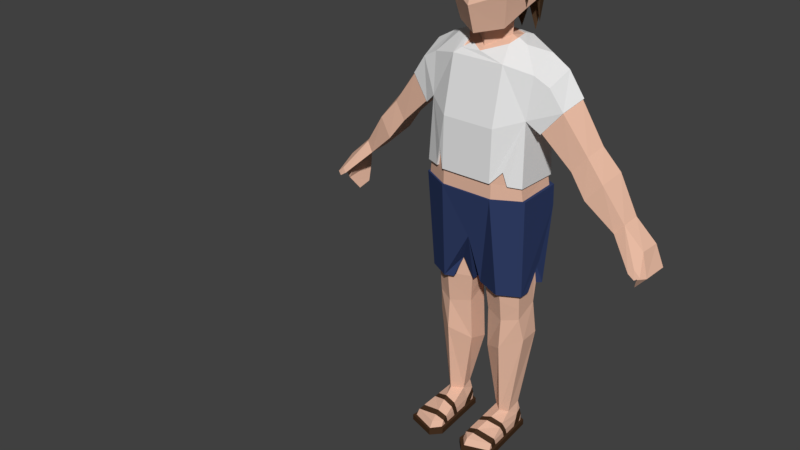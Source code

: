 # Source: Ben.blend  (saved by Blender 2.79.0; exported with 4.5.12 LTS)
import bpy
from mathutils import Matrix  # noqa: F401  (used for matrix-valued properties, if any)

bpy.ops.wm.read_factory_settings(use_empty=True)
scene = bpy.context.scene
scene.name = 'Scene'

# ---- collections
col_collection_1 = bpy.data.collections.new('Collection 1'); scene.collection.children.link(col_collection_1)

# ---- materials (node trees are filled in below, after node groups)
mat_hair = bpy.data.materials.new('Hair')
mat_hair.alpha_threshold = 0.0
mat_hair.use_transparent_shadow = False
mat_hair.diffuse_color = (0.08038, 0.0456, 0.02417, 1.0)
mat_hair.roughness = 0.5
mat_hair.line_color = (0.0, 0.0, 0.0, 1.0)
mat_shirt = bpy.data.materials.new('Shirt')
mat_shirt.alpha_threshold = 0.0
mat_shirt.use_transparent_shadow = False
mat_shirt.roughness = 0.5
mat_skin = bpy.data.materials.new('Skin')
mat_skin.alpha_threshold = 0.0
mat_skin.use_transparent_shadow = False
mat_skin.diffuse_color = (0.8, 0.4906, 0.3606, 1.0)
mat_skin.roughness = 0.5
mat_shorts = bpy.data.materials.new('Shorts')
mat_shorts.alpha_threshold = 0.0
mat_shorts.use_transparent_shadow = False
mat_shorts.diffuse_color = (0.03303, 0.05223, 0.1429, 1.0)
mat_shorts.roughness = 0.5
mat_shoes = bpy.data.materials.new('Shoes')
mat_shoes.alpha_threshold = 0.0
mat_shoes.use_transparent_shadow = False
mat_shoes.diffuse_color = (0.0617, 0.03076, 0.01542, 1.0)
mat_shoes.roughness = 0.5

# ---- material node trees

# ---- world
world_world = bpy.data.worlds.new('World'); scene.world = world_world
world_world.color = (0.05088, 0.05088, 0.05088)
world_world.use_sun_shadow = False
world_world.sun_shadow_jitter_overblur = 0.0
world_world.cycles.sampling_method = 'MANUAL'

# ---- meshes
me_cube = bpy.data.meshes.new('Cube')
me_cube.from_pydata([(1.364, 10.36, -0.7727), (1.364, 10.02, -0.02933), (1.359, 7.314, -1.021), (1.288, 9.096, -0.9818), (1.359, 7.349, 0.1887), (1.303, 8.98, 0.1156), (0.6796, 10.61, -0.982), (0.6796, 10.19, 0.2082), (0.6796, 7.413, 0.5457), (0.6796, 8.753, 0.5198), (0.6796, 8.959, -1.489), (0.6796, 7.242, -1.315), (0.6796, 7.248, -1.247), (0.6796, 7.407, 0.4768), (1.306, 7.347, 0.1472), (1.306, 7.315, -0.9758), (0.6833, 7.062, -1.272), (0.6833, 7.001, 0.477), (1.351, 7.013, 0.1264), (1.351, 7.052, -0.9832), (0.6852, 7.066, -1.403), (0.6852, 6.999, 0.5242), (1.42, 7.013, 0.138), (1.42, 7.055, -1.084), (0.7881, 4.389, -1.212), (0.7881, 4.353, 0.2278), (0.1061, 4.35, -0.06857), (0.1061, 4.391, -0.8935), (1.337, 4.36, -0.06081), (1.337, 4.383, -0.9742), (0.7792, 4.385, -1.068), (0.7792, 4.356, 0.0817), (0.1968, 4.354, -0.153), (0.1968, 4.387, -0.8118), (1.218, 4.362, -0.1488), (1.218, 4.38, -0.8784), (0.7904, 0.9339, -0.8068), (0.7911, 0.7079, -0.1646), (0.5378, 0.6754, -0.4046), (0.5317, 0.8054, -0.6762), (0.9578, 0.6216, -0.3555), (1.006, 0.7887, -0.7103), (0.2696, 3.585, -0.2325), (0.25, 2.431, -0.293), (0.794, 2.706, 0.01081), (0.794, 3.505, -0.03143), (1.202, 3.589, -0.2236), (1.284, 2.948, -0.3543), (1.273, 2.965, -0.9093), (1.202, 3.855, -0.8316), (0.9205, 2.733, -1.123), (0.828, 3.924, -0.9899), (0.2298, 2.268, -0.8442), (0.2696, 3.838, -0.7763), (1.209, 3.904, -0.1931), (0.794, 4.097, 0.04732), (0.2496, 3.797, -0.2106), (0.7097, 6.431, -1.436), (1.403, 6.497, -1.14), (0.383, 6.446, -1.453), (2.258, 9.512, -0.7185), (2.1, 9.293, -0.1376), (1.659, 8.779, -0.882), (1.615, 8.698, -0.02439), (2.239, 9.488, -0.7029), (2.09, 9.282, -0.1562), (1.676, 8.798, -0.8568), (1.634, 8.722, -0.04962), (3.823, 7.109, -0.7111), (3.758, 7.02, -0.3057), (3.578, 6.809, -0.8251), (3.56, 6.776, -0.2266), (1.748, 9.809, -0.08348), (1.827, 10.09, -0.7456), (2.745, 8.389, -0.2298), (3.195, 7.862, -0.1919), (3.313, 8.025, -0.7574), (2.854, 8.539, -0.6956), (2.866, 7.477, -0.9165), (2.441, 8.034, -0.8267), (2.833, 7.416, -0.08169), (2.411, 7.978, -0.139), (4.126, 6.437, -0.8727), (4.352, 6.596, -0.7439), (4.105, 6.414, -0.1972), (4.288, 6.544, -0.2864), (4.224, 6.026, -0.9514), (4.56, 6.045, -0.7892), (4.266, 5.894, -0.1351), (4.461, 5.945, -0.238), (0.5639, 0.31, 0.9138), (4.124, 5.629, -0.7384), (0.7904, 0.3258, -0.9259), (4.124, 5.549, -0.3659), (4.342, 6.031, 0.1403), (4.452, 6.108, 0.08681), (4.178, 6.139, 0.1315), (4.293, 6.251, 0.08102), (0.3719, 0.2987, 0.6847), (0.4885, 0.3368, -0.7843), (1.172, 0.2996, 0.6958), (1.055, 0.3344, -0.8146), (0.5557, 0.1543, 1.016), (0.7911, 0.1543, -0.8958), (0.3561, 0.1543, 0.778), (0.4773, 0.1543, -0.7487), (1.187, 0.1543, 0.7895), (1.066, 0.1543, -0.7802), (0.5151, 0.1543, 1.097), (0.7947, 0.1543, -0.9765), (0.2782, 0.1543, 0.8386), (0.4221, 0.1543, -0.817), (1.265, 0.1543, 0.8511), (1.121, 0.1543, -0.8511), (0.5151, 0.0, 1.097), (0.7947, 0.0, -0.9765), (0.2782, -7.451e-09, 0.8386), (0.4163, -8.196e-08, -0.817), (1.265, -7.451e-09, 0.8511), (1.121, 7.451e-09, -0.8511), (0.6069, 0.3853, 0.7097), (0.3692, 0.1543, 0.6132), (1.177, 0.1543, 0.6602), (0.3839, 0.3027, 0.5326), (1.138, 0.3511, 0.5278), (0.3932, 0.3473, 0.5443), (1.158, 0.3038, 0.5146), (0.3787, 0.1543, 0.4929), (0.6377, 0.4394, 0.5632), (1.163, 0.1543, 0.4744), (0.4097, 0.3111, 0.2082), (0.7066, 0.56, 0.2364), (1.127, 0.313, 0.1156), (1.132, 0.1543, 0.07248), (0.4393, 0.4518, 0.2421), (0.4046, 0.1543, 0.1669), (1.064, 0.4625, 0.164), (0.4213, 0.3149, 0.06154), (1.037, 0.5031, 0.03143), (0.7354, 0.6104, 0.09963), (0.4601, 0.4989, 0.1058), (1.121, 0.1543, -0.07303), (0.4163, 0.1543, 0.01916), (1.116, 0.3163, -0.02898), (0.7904, 0.6078, -0.8707), (1.092, 0.1543, -0.4466), (1.032, 0.5337, -0.7701), (1.076, 0.328, -0.538), (1.041, 0.4503, -0.6433), (1.072, 0.1543, -0.7048), (0.7904, 0.4312, -0.9052), (0.4682, 0.1543, -0.6341), (0.4692, 0.3305, -0.495), (0.5066, 0.5232, -0.7487), (0.4452, 0.1543, -0.3449), (0.4773, 0.4653, -0.6512), (0.5053, 10.7, -0.4101), (0.9062, 10.55, -0.3869), (-1.364, 10.36, -0.7727), (-1.364, 10.02, -0.02933), (4.331e-08, 10.65, -1.048), (-1.359, 7.314, -1.021), (-1.288, 9.096, -0.9818), (-1.359, 7.349, 0.1887), (-1.303, 8.98, 0.1156), (4.331e-08, 7.219, -1.408), (4.331e-08, 9.179, -1.444), (-0.6796, 10.61, -0.982), (-0.6796, 10.19, 0.2082), (-0.6796, 7.413, 0.5457), (-0.6796, 8.753, 0.5198), (-0.6796, 8.959, -1.489), (-0.6796, 7.242, -1.315), (-0.6796, 7.248, -1.247), (-0.6796, 7.407, 0.4768), (4.331e-08, 7.228, -1.333), (-1.306, 7.347, 0.1472), (-1.306, 7.315, -0.9758), (-0.6833, 7.062, -1.272), (-0.6833, 7.001, 0.477), (4.331e-08, 7.065, -1.364), (-1.351, 7.013, 0.1264), (-1.351, 7.052, -0.9832), (-0.6852, 7.066, -1.403), (-0.6852, 6.999, 0.5242), (4.331e-08, 5.756, 0.3519), (4.331e-08, 5.659, -1.358), (-1.42, 7.013, 0.138), (-1.42, 7.055, -1.084), (-0.7881, 4.389, -1.212), (-0.7881, 4.353, 0.2278), (-0.1061, 4.35, -0.06857), (-0.1061, 4.391, -0.8935), (-1.337, 4.36, -0.06081), (-1.337, 4.383, -0.9742), (-0.7792, 4.385, -1.068), (-0.7792, 4.356, 0.0817), (-0.1968, 4.354, -0.153), (-0.1968, 4.387, -0.8118), (-1.218, 4.362, -0.1488), (-1.218, 4.38, -0.8784), (-0.7904, 0.9339, -0.8068), (-0.7911, 0.7079, -0.1646), (-0.5378, 0.6754, -0.4046), (-0.5317, 0.8054, -0.6762), (-0.9578, 0.6216, -0.3555), (-1.006, 0.7887, -0.7103), (-0.2696, 3.585, -0.2325), (-0.25, 2.431, -0.293), (-0.794, 2.706, 0.01081), (-0.794, 3.505, -0.03143), (-1.202, 3.589, -0.2236), (-1.284, 2.948, -0.3543), (-1.273, 2.965, -0.9093), (-1.202, 3.855, -0.8316), (-0.9205, 2.733, -1.123), (-0.828, 3.924, -0.9899), (-0.2298, 2.268, -0.8442), (-0.2696, 3.838, -0.7763), (4.331e-08, 7.067, -1.434), (-1.209, 3.904, -0.1931), (-0.794, 4.097, 0.04732), (-0.2496, 3.797, -0.2106), (-0.7097, 6.431, -1.436), (-1.403, 6.497, -1.14), (4.331e-08, 6.488, -1.472), (-0.383, 6.446, -1.453), (-2.258, 9.512, -0.7185), (-2.1, 9.293, -0.1376), (-1.659, 8.779, -0.882), (-1.615, 8.698, -0.02439), (-2.239, 9.488, -0.7029), (-2.09, 9.282, -0.1562), (-1.676, 8.798, -0.8568), (-1.634, 8.722, -0.04962), (-3.823, 7.109, -0.7111), (-3.758, 7.02, -0.3057), (-3.578, 6.809, -0.8251), (-3.56, 6.776, -0.2266), (-1.748, 9.809, -0.08348), (-1.827, 10.09, -0.7456), (-2.745, 8.389, -0.2298), (-3.195, 7.862, -0.1919), (-3.313, 8.025, -0.7574), (-2.854, 8.539, -0.6956), (-2.866, 7.477, -0.9165), (-2.441, 8.034, -0.8267), (-2.833, 7.416, -0.08169), (-2.411, 7.978, -0.139), (-4.126, 6.437, -0.8727), (-4.352, 6.596, -0.7439), (-4.105, 6.414, -0.1972), (-4.288, 6.544, -0.2864), (-4.224, 6.026, -0.9514), (-4.56, 6.045, -0.7892), (-4.266, 5.894, -0.1351), (-4.461, 5.945, -0.238), (-0.5639, 0.31, 0.9138), (-4.124, 5.629, -0.7384), (-0.7904, 0.3258, -0.9259), (-4.124, 5.549, -0.3659), (-4.342, 6.031, 0.1403), (-4.452, 6.108, 0.08681), (-4.178, 6.139, 0.1315), (-4.293, 6.251, 0.08102), (-0.3719, 0.2987, 0.6847), (-0.4885, 0.3368, -0.7843), (-1.172, 0.2996, 0.6958), (-1.055, 0.3344, -0.8146), (-0.5557, 0.1543, 1.016), (-0.7911, 0.1543, -0.8958), (-0.3561, 0.1543, 0.778), (-0.4773, 0.1543, -0.7487), (-1.187, 0.1543, 0.7895), (-1.066, 0.1543, -0.7802), (-0.5151, 0.1543, 1.097), (-0.7947, 0.1543, -0.9765), (-0.2782, 0.1543, 0.8386), (-0.4221, 0.1543, -0.817), (-1.265, 0.1543, 0.8511), (-1.121, 0.1543, -0.8511), (-0.5151, 0.0, 1.097), (-0.7947, 0.0, -0.9765), (-0.2782, -7.451e-09, 0.8386), (-0.4163, -8.196e-08, -0.817), (-1.265, -7.451e-09, 0.8511), (-1.121, 7.451e-09, -0.8511), (-0.6069, 0.3853, 0.7097), (-0.3692, 0.1543, 0.6132), (-1.177, 0.1543, 0.6602), (-0.3839, 0.3027, 0.5326), (-1.138, 0.3511, 0.5278), (-0.3932, 0.3473, 0.5443), (-1.158, 0.3038, 0.5146), (-0.3787, 0.1543, 0.4929), (-0.6377, 0.4394, 0.5632), (-1.163, 0.1543, 0.4744), (-0.4097, 0.3111, 0.2082), (-0.7066, 0.56, 0.2364), (-1.127, 0.313, 0.1156), (-1.132, 0.1543, 0.07248), (-0.4393, 0.4518, 0.2421), (-0.4046, 0.1543, 0.1669), (-1.064, 0.4625, 0.164), (-0.4213, 0.3149, 0.06154), (-1.037, 0.5031, 0.03143), (-0.7354, 0.6104, 0.09963), (-0.4601, 0.4989, 0.1058), (-1.121, 0.1543, -0.07303), (-0.4163, 0.1543, 0.01916), (-1.116, 0.3163, -0.02898), (-0.7904, 0.6078, -0.8707), (-1.092, 0.1543, -0.4466), (-1.032, 0.5337, -0.7701), (-1.076, 0.328, -0.538), (-1.041, 0.4503, -0.6433), (-1.072, 0.1543, -0.7048), (-0.7904, 0.4312, -0.9052), (-0.4682, 0.1543, -0.6341), (-0.4692, 0.3305, -0.495), (-0.5066, 0.5232, -0.7487), (-0.4452, 0.1543, -0.3449), (-0.4773, 0.4653, -0.6512), (4.331e-08, 10.43, -0.03023), (-0.5053, 10.7, -0.4101), (-0.9062, 10.55, -0.3869), (0.9612, 7.736, 0.4192), (0.9427, 7.732, 0.36), (1.048, 7.378, 0.3519), (1.02, 7.375, 0.2979), (-0.942, 7.389, 0.4077), (-0.8141, 7.979, 0.4874), (-0.9219, 7.384, 0.3494), (-0.8055, 7.974, 0.423), (-0.5608, 4.352, 0.129), (-0.3416, 4.951, 0.03023), (-0.5851, 4.356, 0.003469), (-0.3991, 4.955, -0.07476), (1.337, 5.085, -0.78), (1.337, 4.367, -0.3653), (1.218, 5.084, -0.7454), (1.218, 4.368, -0.392), (-0.1982, 7.677, -1.429), (-0.1982, 7.685, -1.358), (0.6815, 10.63, -0.3999), (0.5686, 10.51, -0.1855), (4.331e-08, 10.31, 0.1228), (0.6121, 10.64, -0.7604), (-0.5831, 10.66, -0.6654), (-0.6452, 10.65, -0.402), (-0.5585, 10.54, -0.2216), (-0.3117, 10.42, -0.04149), (-0.5271, 10.28, 0.1024), (-0.4678, 10.48, -0.1325), (4.331e-08, 10.35, 0.1228), (0.5686, 10.55, -0.1855), (-0.5585, 10.58, -0.2216), (0.6815, 10.67, -0.3999), (0.6121, 10.68, -0.7604), (-0.5831, 10.7, -0.6654), (-0.6452, 10.69, -0.402), (-0.3117, 10.46, -0.04149), (-0.5271, 10.32, 0.1024), (-0.4678, 10.52, -0.1325), (0.7022, 10.7, -1.014), (0.8795, 10.94, -0.8836), (0.4544, 11.45, -1.204), (0.9021, 11.42, -0.3983), (0.2883, 10.69, -1.08), (0.817, 12.47, 0.4252), (0.3977, 11.53, -1.01), (0.597, 10.96, 0.07714), (0.7955, 11.77, -0.9772), (0.7624, 11.79, 0.2671), (0.9869, 11.9, -0.3251), (1.003, 12.11, -0.591), (0.8836, 11.68, -0.6721), (1.131, 12.09, -0.6204), (1.065, 11.66, -0.7015), (1.081, 12.39, -0.2674), (0.8551, 12.52, -1.402), (0.9911, 13.25, -0.3131), (0.8432, 12.47, 0.5028), (0.7122, 12.92, 0.3547), (0.9087, 11.7, -1.026), (0.7122, 13.16, -1.083), (1.078, 12.11, -0.6094), (0.9843, 11.61, -0.693), (0.9341, 12.36, 0.07583), (0.9638, 12.35, 0.1221), (0.9476, 11.48, -0.2373), (-0.7022, 10.7, -1.014), (4.331e-08, 12.41, 0.767), (-0.8795, 10.94, -0.8836), (4.331e-08, 11.3, -1.042), (-0.4544, 11.45, -1.204), (-0.9021, 11.42, -0.3983), (-0.2883, 10.69, -1.08), (-0.817, 12.47, 0.4252), (4.331e-08, 10.82, 0.4079), (-0.3977, 11.53, -1.01), (-0.597, 10.96, 0.07714), (-0.7955, 11.77, -0.9772), (4.331e-08, 11.93, 0.5038), (4.331e-08, 11.49, 0.6337), (-0.7624, 11.79, 0.2671), (-0.9869, 11.9, -0.3251), (-1.003, 12.11, -0.591), (-0.8836, 11.68, -0.6721), (-1.131, 12.09, -0.6204), (-1.065, 11.66, -0.7015), (4.331e-08, 12.59, -1.753), (-1.081, 12.39, -0.2674), (4.331e-08, 12.4, 0.8753), (4.331e-08, 13.77, -0.3131), (4.331e-08, 11.2, -1.239), (4.331e-08, 13.47, -1.362), (-0.8551, 12.52, -1.402), (-0.9911, 13.25, -0.3131), (-0.8432, 12.47, 0.5028), (4.331e-08, 13.23, 0.6336), (-0.7122, 12.92, 0.3547), (-0.9087, 11.7, -1.026), (-0.7122, 13.16, -1.083), (-1.078, 12.11, -0.6094), (-0.9843, 11.61, -0.693), (-0.9341, 12.36, 0.07583), (-0.9638, 12.35, 0.1221), (-0.9476, 11.48, -0.2373), (0.8321, 12.07, 0.3777), (0.4216, 12.44, 0.6891), (0.394, 12.17, 0.674), (-0.4216, 12.44, 0.6891), (-0.05455, 12.17, 0.8244), (-0.9727, 11.95, 0.08368), (-0.5485, 12.2, 0.6274), (-0.9784, 12.26, 0.4313), (4.331e-08, 10.89, -0.03574), (0.5165, 11.08, -0.4266), (4.331e-08, 11.24, -1.016), (-0.5165, 11.08, -0.4266), (0.3501, 0.1543, 0.01082), (0.3472, -4.47e-08, 0.01082), (1.193, 0.1543, 1.192e-07), (1.193, 0.0, -1.192e-07), (-0.3501, 0.1543, 0.01082), (-0.3472, -4.47e-08, 0.01082), (-1.193, 0.1543, 1.192e-07), (-1.193, 0.0, -1.192e-07)], [], [(73, 72, 61, 60), (168, 7, 355, 354, 361, 362), (6, 10, 166, 160), (10, 11, 165, 166), (2, 3, 5, 4), (3, 2, 11, 10), (0, 3, 10, 6), (4, 5, 9, 8, 326, 328), (1, 157, 7), (5, 1, 7, 9), (2, 4, 14, 15), (11, 2, 15, 12), (165, 11, 12, 175), (326, 8, 13, 327), (12, 15, 19, 16), (15, 14, 18, 19), (14, 329, 327, 13, 17, 18), (175, 12, 16, 180), (169, 8, 9, 170), (19, 18, 22, 23), (18, 17, 21, 22), (16, 19, 23, 20), (219, 20, 59, 225), (21, 185, 26, 25), (23, 22, 58), (22, 21, 25, 28), (20, 23, 58, 57), (186, 59, 57, 24, 27), (25, 26, 32, 31), (339, 28, 34, 341), (28, 25, 31, 34), (24, 29, 35, 30), (27, 24, 30, 33), (44, 43, 38, 37), (48, 47, 40, 41), (47, 44, 37, 40), (50, 48, 41, 36), (52, 50, 36, 39), (33, 30, 51, 53), (53, 51, 50, 52), (30, 35, 49, 51), (51, 49, 48, 50), (34, 31, 55, 54), (46, 45, 44, 47), (35, 340, 341, 34, 54, 49), (49, 46, 47, 48), (31, 32, 56, 55), (45, 42, 43, 44), (43, 52, 39, 38), (42, 53, 52, 43), (53, 42, 56), (26, 27, 33, 32), (180, 16, 20, 219), (179, 17, 13, 174), (54, 55, 45, 46), (49, 54, 46), (55, 56, 42, 45), (56, 32, 33, 53), (185, 186, 27, 26), (63, 62, 66, 67), (58, 22, 28, 339, 338, 29), (225, 59, 186), (57, 58, 29, 24), (57, 59, 20), (3, 0, 73, 60, 62), (1, 5, 63, 61, 72), (5, 3, 62, 63), (76, 75, 69, 68), (61, 63, 67, 65), (60, 61, 65, 64), (62, 60, 64, 66), (71, 70, 82, 84), (78, 76, 68, 70), (80, 78, 70, 71), (75, 80, 71, 69), (0, 1, 72, 73), (65, 67, 81, 74), (74, 81, 80, 75), (67, 66, 79, 81), (81, 79, 78, 80), (66, 64, 77, 79), (79, 77, 76, 78), (64, 65, 74, 77), (77, 74, 75, 76), (83, 85, 89, 87), (71, 84, 94, 96), (68, 69, 85, 83), (70, 68, 83, 82), (88, 86, 91, 93), (82, 83, 87, 86), (84, 82, 86, 88), (85, 84, 88, 89), (37, 38, 140, 139), (89, 88, 93), (87, 89, 93, 91), (86, 87, 91), (97, 96, 94, 95), (85, 69, 97, 95), (69, 71, 96, 97), (84, 85, 95, 94), (40, 138, 143, 147, 148), (40, 37, 139, 138), (36, 41, 146, 144), (38, 39, 153, 155), (39, 36, 144, 153), (41, 40, 148, 146), (99, 92, 103, 105), (92, 101, 107, 103), (101, 149, 107), (105, 103, 109, 111), (102, 104, 110, 108), (107, 149, 145, 141, 133, 129, 122, 106, 112, 443, 113), (90, 98, 104, 102), (100, 90, 102, 106), (98, 121, 104), (112, 108, 114, 118), (441, 111, 117, 442), (109, 113, 119, 115), (103, 107, 113, 109), (104, 121, 127, 135, 142, 154, 151, 105, 111, 441, 110), (106, 102, 108, 112), (114, 116, 118), (442, 117, 119, 444), (119, 117, 115), (443, 112, 118, 444), (108, 110, 116, 114), (111, 109, 115, 117), (122, 100, 106), (98, 125, 123), (120, 98, 90), (100, 120, 90), (121, 98, 123, 127), (129, 126, 100, 122), (127, 123, 130, 135), (128, 125, 98, 120), (126, 124, 100), (124, 128, 120, 100), (123, 125, 134, 130), (133, 132, 126, 129), (130, 134, 140, 137), (131, 134, 125, 128), (132, 136, 124, 126), (136, 131, 128, 124), (135, 130, 137, 142), (141, 143, 132, 133), (139, 140, 134, 131), (143, 138, 136, 132), (138, 139, 131, 136), (137, 140, 38, 155, 152), (142, 137, 152, 154), (145, 147, 143, 141), (148, 147, 101), (146, 148, 101), (144, 146, 101, 150), (149, 101, 147, 145), (150, 101, 92), (99, 150, 92), (151, 99, 105), (155, 153, 99), (152, 155, 99), (153, 144, 150, 99), (154, 152, 99, 151), (344, 345, 355, 357), (349, 348, 359, 360), (0, 6, 157), (1, 0, 157), (240, 227, 228, 239), (170, 9, 7, 168), (167, 160, 166, 171), (171, 166, 165, 342, 172), (161, 163, 164, 162), (162, 171, 172, 161), (158, 167, 171, 162), (163, 330, 331, 169, 170, 164), (159, 168, 325), (164, 170, 168, 159), (161, 177, 176, 163), (172, 173, 177, 161), (342, 343, 173, 172), (331, 333, 174, 169), (173, 178, 182, 177), (177, 182, 181, 176), (176, 181, 179, 174, 333, 332), (174, 13, 8, 169), (175, 180, 178, 173, 343), (179, 184, 21, 17), (182, 188, 187, 181), (181, 187, 184, 179), (178, 183, 188, 182), (219, 225, 226, 183), (184, 190, 334, 335, 191, 185), (188, 224, 187), (187, 193, 190, 184), (183, 223, 224, 188), (186, 192, 189, 223, 226), (335, 337, 197, 191), (194, 200, 199, 193), (193, 199, 196, 190), (189, 195, 200, 194), (192, 198, 195, 189), (209, 202, 203, 208), (213, 206, 205, 212), (212, 205, 202, 209), (215, 201, 206, 213), (217, 204, 201, 215), (198, 218, 216, 195), (218, 217, 215, 216), (195, 216, 214, 200), (216, 215, 213, 214), (199, 220, 221, 196), (211, 212, 209, 210), (200, 214, 220, 199), (214, 213, 212, 211), (196, 221, 222, 197, 337, 336), (210, 209, 208, 207), (208, 203, 204, 217), (207, 208, 217, 218), (218, 222, 207), (191, 197, 198, 192), (180, 219, 183, 178), (184, 185, 21), (220, 211, 210, 221), (214, 211, 220), (221, 210, 207, 222), (222, 218, 198, 197), (185, 191, 192, 186), (230, 234, 233, 229), (224, 194, 193, 187), (225, 186, 226), (223, 189, 194, 224), (223, 183, 226), (162, 229, 227, 240, 158), (159, 239, 228, 230, 164), (164, 230, 229, 162), (243, 235, 236, 242), (228, 232, 234, 230), (227, 231, 232, 228), (229, 233, 231, 227), (238, 251, 249, 237), (245, 237, 235, 243), (247, 238, 237, 245), (242, 236, 238, 247), (158, 240, 239, 159), (232, 241, 248, 234), (241, 242, 247, 248), (234, 248, 246, 233), (248, 247, 245, 246), (233, 246, 244, 231), (246, 245, 243, 244), (231, 244, 241, 232), (244, 243, 242, 241), (250, 254, 256, 252), (238, 263, 261, 251), (235, 250, 252, 236), (237, 249, 250, 235), (255, 260, 258, 253), (249, 253, 254, 250), (251, 255, 253, 249), (252, 256, 255, 251), (202, 306, 307, 203), (256, 260, 255), (254, 258, 260, 256), (253, 258, 254), (264, 262, 261, 263), (252, 262, 264, 236), (236, 264, 263, 238), (251, 261, 262, 252), (205, 315, 314, 310, 305), (205, 305, 306, 202), (201, 311, 313, 206), (203, 322, 320, 204), (204, 320, 311, 201), (206, 313, 315, 205), (266, 272, 270, 259), (259, 270, 274, 268), (268, 274, 316), (272, 278, 276, 270), (269, 275, 277, 271), (274, 280, 447, 279, 273, 289, 296, 300, 308, 312, 316), (257, 269, 271, 265), (267, 273, 269, 257), (265, 271, 288), (279, 285, 281, 275), (445, 446, 284, 278), (276, 282, 286, 280), (270, 276, 280, 274), (271, 277, 445, 278, 272, 318, 321, 309, 302, 294, 288), (273, 279, 275, 269), (281, 285, 283), (446, 448, 286, 284), (286, 282, 284), (447, 448, 285, 279), (275, 281, 283, 277), (278, 284, 282, 276), (289, 273, 267), (265, 290, 292), (287, 257, 265), (267, 257, 287), (288, 294, 290, 265), (296, 289, 267, 293), (294, 302, 297, 290), (295, 287, 265, 292), (293, 267, 291), (291, 267, 287, 295), (290, 297, 301, 292), (300, 296, 293, 299), (297, 304, 307, 301), (298, 295, 292, 301), (299, 293, 291, 303), (303, 291, 295, 298), (302, 309, 304, 297), (308, 300, 299, 310), (306, 298, 301, 307), (310, 299, 303, 305), (305, 303, 298, 306), (304, 319, 322, 203, 307), (309, 321, 319, 304), (312, 308, 310, 314), (315, 268, 314), (313, 268, 315), (311, 317, 268, 313), (316, 312, 314, 268), (317, 259, 268), (266, 259, 317), (318, 272, 266), (322, 266, 320), (319, 266, 322), (320, 266, 317, 311), (321, 318, 266, 319), (348, 160, 359), (158, 325, 167), (159, 325, 158), (328, 326, 327, 329), (4, 328, 329, 14), (163, 176, 332, 330), (330, 332, 333, 331), (190, 196, 336, 334), (334, 336, 337, 335), (29, 338, 340, 35), (338, 339, 341, 340), (165, 175, 343, 342), (350, 349, 360, 356), (345, 344, 156), (344, 347, 156), (346, 345, 156, 323), (347, 160, 156), (348, 349, 324), (350, 353, 352, 351, 346, 323, 324), (349, 350, 324), (160, 348, 324), (6, 160, 358), (157, 6, 358, 357), (7, 157, 357, 355), (167, 359, 160), (325, 360, 359, 167), (168, 356, 360, 325), (356, 168, 362, 363), (346, 351, 361, 354), (347, 344, 357, 358), (351, 352, 362, 361), (345, 346, 354, 355), (352, 353, 363, 362), (160, 347, 358), (353, 350, 356, 363), (384, 387, 365), (376, 372, 365), (372, 384, 365), (394, 415, 368), (367, 373, 371), (404, 399, 371, 373), (392, 369, 382, 430, 413), (439, 394, 370, 372, 367, 438), (438, 367, 371), (375, 376, 387, 386), (415, 366, 368), (392, 403, 373, 369), (403, 404, 373), (374, 388, 369, 373), (367, 374, 373), (367, 378, 377, 374), (375, 374, 377), (374, 375, 386, 379), (376, 375, 377, 378), (367, 376, 378), (389, 388, 390), (387, 376, 365), (367, 372, 376), (411, 416, 385, 380), (380, 384, 366), (380, 385, 381), (381, 383, 382), (413, 430, 382, 383, 420), (414, 381, 385, 416), (414, 420, 383, 381), (380, 379, 386), (384, 380, 386), (384, 386, 387), (366, 384, 364), (384, 372, 364), (372, 370, 364), (370, 366, 364), (366, 370, 368), (370, 394, 368), (415, 411, 366), (411, 380, 366), (369, 388, 389, 382), (388, 374, 390), (379, 389, 390), (374, 379, 390), (379, 380, 381), (379, 381, 382), (389, 379, 382), (422, 393, 425), (408, 393, 402), (402, 393, 422), (394, 397, 415), (396, 401, 405), (404, 405, 401, 399), (392, 413, 432, 419, 398), (440, 396, 402, 400, 394, 439), (440, 401, 396), (407, 424, 425, 408), (415, 397, 395), (392, 398, 405, 403), (403, 405, 404), (406, 405, 398, 426), (396, 405, 406), (396, 406, 409, 410), (407, 409, 406), (406, 412, 424, 407), (408, 410, 409, 407), (396, 410, 408), (427, 428, 426), (425, 393, 408), (396, 408, 402), (411, 417, 423, 416), (417, 395, 422), (417, 418, 423), (418, 419, 421), (413, 420, 421, 419, 432), (414, 416, 423, 418), (414, 418, 421, 420), (417, 424, 412), (422, 424, 417), (422, 425, 424), (395, 391, 422), (422, 391, 402), (402, 391, 400), (400, 391, 395), (395, 397, 400), (400, 397, 394), (415, 395, 411), (411, 395, 417), (398, 419, 427, 426), (426, 428, 406), (412, 428, 427), (406, 428, 412), (412, 418, 417), (412, 419, 418), (427, 419, 412), (389, 382, 429), (430, 431, 382), (413, 433, 430), (432, 435, 413), (419, 436, 432), (419, 427, 434), (440, 439, 160, 324), (439, 438, 156, 160), (438, 437, 323, 156), (437, 440, 324, 323), (437, 438, 371, 399), (437, 399, 401, 440), (110, 441, 442, 116), (113, 443, 444, 119), (277, 283, 446, 445), (280, 286, 448, 447), (283, 285, 448, 446), (116, 442, 444, 118)])
me_cube.polygons.foreach_set('material_index', [1, 1, 1, 1, 1, 1, 1, 1, 1, 1, 1, 0, 0, 1, 2, 2, 2, 2, 1, 3, 3, 3, 3, 3, 3, 3, 3, 3, 3, 3, 3, 3, 3, 2, 2, 2, 2, 2, 2, 2, 2, 2, 2, 2, 2, 2, 2, 2, 2, 2, 2, 3, 3, 2, 2, 2, 2, 2, 3, 1, 3, 3, 3, 3, 1, 1, 1, 2, 1, 1, 1, 2, 2, 2, 2, 1, 2, 2, 2, 2, 2, 2, 2, 2, 2, 2, 2, 2, 2, 2, 2, 2, 2, 2, 2, 2, 2, 2, 2, 2, 2, 2, 2, 2, 2, 2, 2, 2, 2, 4, 4, 4, 2, 2, 2, 4, 4, 4, 4, 4, 4, 4, 4, 4, 4, 4, 4, 2, 4, 2, 2, 4, 4, 2, 4, 4, 4, 2, 2, 4, 2, 2, 2, 4, 4, 4, 4, 4, 2, 2, 2, 4, 4, 4, 4, 2, 2, 2, 4, 4, 4, 4, 1, 1, 1, 1, 1, 1, 1, 1, 1, 1, 1, 1, 1, 1, 1, 1, 1, 1, 2, 2, 2, 1, 2, 3, 3, 3, 3, 3, 3, 3, 3, 3, 3, 3, 3, 3, 3, 3, 2, 2, 2, 2, 2, 2, 2, 2, 2, 2, 2, 2, 2, 2, 2, 2, 2, 2, 3, 0, 3, 2, 2, 2, 2, 3, 1, 3, 3, 3, 3, 1, 1, 1, 2, 1, 1, 1, 2, 2, 2, 2, 1, 2, 2, 2, 2, 2, 2, 2, 2, 2, 2, 2, 2, 2, 2, 2, 2, 2, 2, 2, 2, 2, 2, 2, 2, 2, 2, 2, 2, 2, 2, 2, 2, 2, 4, 4, 4, 2, 2, 2, 4, 4, 4, 4, 4, 4, 4, 4, 4, 4, 4, 4, 2, 4, 2, 2, 4, 4, 2, 4, 4, 4, 2, 2, 4, 2, 2, 2, 4, 4, 4, 4, 4, 2, 2, 2, 4, 4, 4, 4, 2, 2, 2, 4, 4, 4, 4, 1, 1, 1, 1, 1, 1, 1, 3, 3, 3, 3, 1, 1, 2, 2, 2, 2, 2, 2, 2, 2, 1, 1, 1, 1, 1, 1, 1, 1, 1, 1, 1, 1, 1, 1, 0, 0, 0, 0, 2, 2, 0, 2, 2, 0, 0, 2, 2, 2, 2, 2, 2, 0, 2, 2, 0, 0, 2, 0, 0, 0, 0, 0, 0, 0, 0, 0, 0, 0, 0, 0, 0, 0, 0, 0, 0, 0, 0, 0, 0, 0, 0, 0, 0, 0, 0, 0, 2, 2, 0, 2, 2, 0, 0, 2, 2, 2, 2, 2, 2, 0, 0, 2, 0, 0, 2, 0, 0, 0, 0, 0, 0, 0, 0, 0, 0, 0, 0, 0, 0, 0, 0, 0, 0, 0, 0, 0, 0, 0, 0, 0, 0, 0, 0, 0, 0, 0, 2, 2, 2, 2, 2, 2, 4, 4, 4, 4, 4, 4])
_uv = me_cube.uv_layers.new(name='UVMap')
_uv.uv.foreach_set('vector', [0.7909, 0.6237, 0.7552, 0.6128, 0.7551, 0.5857, 0.7862, 0.5937, 0.2285, 0.08408, 0.2285, 0.1546, 0.2095, 0.1489, 0.22, 0.1194, 0.2143, 0.1032, 0.2213, 0.092, 0.01115, 0.09405, 0.09721, 0.09067, 0.087, 0.1264, 0.01039, 0.1293, 0.09721, 0.09067, 0.1862, 0.08766, 0.1887, 0.1228, 0.087, 0.1264, 0.293, 0.8592, 0.2977, 0.7668, 0.3545, 0.7745, 0.3559, 0.8592, 0.08855, 0.05971, 0.181, 0.05279, 0.1862, 0.08766, 0.09721, 0.09067, 0.02248, 0.05826, 0.08855, 0.05971, 0.09721, 0.09067, 0.01115, 0.09405, 0.3758, 0.1899, 0.2911, 0.187, 0.3029, 0.1546, 0.3724, 0.1546, 0.3557, 0.1692, 0.3743, 0.1738, 0.6029, 0.8418, 0.5851, 0.8158, 0.6186, 0.8079, 0.2911, 0.187, 0.2371, 0.1902, 0.2285, 0.1546, 0.3029, 0.1546, 0.7991, 0.0637, 0.8322, 0.01038, 0.8334, 0.01364, 0.8026, 0.06314, 0.8209, 0.09528, 0.7991, 0.0637, 0.8026, 0.06314, 0.8228, 0.09229, 0.8483, 0.118, 0.8209, 0.09528, 0.8228, 0.09229, 0.8504, 0.1147, 0.3615, 0.7191, 0.3615, 0.7369, 0.358, 0.7359, 0.3585, 0.7182, 0.5115, 0.7883, 0.5078, 0.7559, 0.5215, 0.7536, 0.5212, 0.7881, 0.9583, 0.8291, 0.9546, 0.7709, 0.972, 0.7714, 0.972, 0.829, 0.7767, 0.782, 0.7756, 0.7671, 0.7571, 0.7628, 0.7742, 0.7494, 0.7953, 0.75, 0.7941, 0.7846, 0.5126, 0.8235, 0.5115, 0.7883, 0.5212, 0.7881, 0.5211, 0.8235, 0.3724, 0.08408, 0.3724, 0.1546, 0.3029, 0.1546, 0.3029, 0.08408, 0.2877, 0.4958, 0.2301, 0.4958, 0.2295, 0.4921, 0.293, 0.4921, 0.2301, 0.4958, 0.2119, 0.5304, 0.2095, 0.5303, 0.2295, 0.4921, 0.3027, 0.5304, 0.2877, 0.4958, 0.293, 0.4921, 0.3095, 0.5303, 0.3966, 0.3717, 0.3966, 0.3361, 0.4289, 0.3518, 0.4267, 0.3717, 0.5342, 0.5046, 0.4696, 0.5401, 0.3966, 0.5346, 0.3967, 0.4992, 0.671, 0.3008, 0.7345, 0.2982, 0.6704, 0.3299, 0.5348, 0.4664, 0.5342, 0.5046, 0.3967, 0.4992, 0.3971, 0.4707, 0.3966, 0.3361, 0.3969, 0.2982, 0.4259, 0.2991, 0.4296, 0.3349, 0.4696, 0.3718, 0.4289, 0.3518, 0.4296, 0.3349, 0.5355, 0.331, 0.5351, 0.3666, 0.0458, 0.9082, 0.01039, 0.8929, 0.01509, 0.8885, 0.04534, 0.9007, 0.07432, 0.8775, 0.07432, 0.8933, 0.06812, 0.8887, 0.06812, 0.8761, 0.07432, 0.8933, 0.0458, 0.9082, 0.04534, 0.9007, 0.06812, 0.8887, 0.0458, 0.8335, 0.07432, 0.8459, 0.06812, 0.8508, 0.04534, 0.841, 0.01039, 0.85, 0.0458, 0.8335, 0.04534, 0.841, 0.01509, 0.8543, 0.0362, 0.5947, 0.06483, 0.6082, 0.05241, 0.6997, 0.03923, 0.6984, 0.4218, 0.1159, 0.4498, 0.1231, 0.4234, 0.2407, 0.4073, 0.2282, 0.01039, 0.5828, 0.0362, 0.5947, 0.03923, 0.6984, 0.03069, 0.7031, 0.619, 0.144, 0.6007, 0.156, 0.6164, 0.04341, 0.6274, 0.05104, 0.6554, 0.1207, 0.619, 0.144, 0.6274, 0.05104, 0.6411, 0.04469, 0.6554, 0.2307, 0.625, 0.2299, 0.6229, 0.206, 0.6521, 0.2022, 0.6521, 0.2022, 0.6229, 0.206, 0.619, 0.144, 0.6554, 0.1207, 0.625, 0.2299, 0.6024, 0.2295, 0.6037, 0.2022, 0.6229, 0.206, 0.6229, 0.206, 0.6037, 0.2022, 0.6007, 0.156, 0.619, 0.144, 0.01182, 0.5094, 0.0346, 0.509, 0.0342, 0.5225, 0.01296, 0.5331, 0.01374, 0.5495, 0.03505, 0.5532, 0.0362, 0.5947, 0.01039, 0.5828, 0.4394, 0.04455, 0.4541, 0.01038, 0.4639, 0.05066, 0.4762, 0.05372, 0.4687, 0.0764, 0.4358, 0.0717, 0.4358, 0.0717, 0.4636, 0.09204, 0.4498, 0.1231, 0.4218, 0.1159, 0.0346, 0.509, 0.06483, 0.5083, 0.06289, 0.5373, 0.0342, 0.5225, 0.03505, 0.5532, 0.06215, 0.5483, 0.06483, 0.6082, 0.0362, 0.5947, 0.2738, 0.3514, 0.3026, 0.3589, 0.2963, 0.435, 0.2824, 0.4421, 0.2688, 0.2916, 0.2966, 0.2776, 0.3026, 0.3589, 0.2738, 0.3514, 0.2966, 0.2776, 0.2688, 0.2916, 0.2673, 0.2806, 0.01039, 0.8929, 0.01039, 0.85, 0.01509, 0.8543, 0.01509, 0.8885, 0.3075, 0.5659, 0.3027, 0.5304, 0.3095, 0.5303, 0.3111, 0.5659, 0.7966, 0.6791, 0.7953, 0.75, 0.7742, 0.7494, 0.7755, 0.6789, 0.01296, 0.5331, 0.0342, 0.5225, 0.03505, 0.5532, 0.01374, 0.5495, 0.4358, 0.0717, 0.4687, 0.0764, 0.4636, 0.09204, 0.0342, 0.5225, 0.06289, 0.5373, 0.06215, 0.5483, 0.03505, 0.5532, 0.2673, 0.2806, 0.2634, 0.2518, 0.2976, 0.2491, 0.2966, 0.2776, 0.08198, 0.7238, 0.08198, 0.8127, 0.01488, 0.7924, 0.01039, 0.7498, 0.7462, 0.5559, 0.7909, 0.5553, 0.7897, 0.5565, 0.7476, 0.557, 0.6704, 0.3299, 0.7345, 0.2982, 0.7345, 0.4363, 0.7187, 0.437, 0.6944, 0.4015, 0.6871, 0.4386, 0.4267, 0.3717, 0.4289, 0.3518, 0.4696, 0.3718, 0.4296, 0.3349, 0.4259, 0.2991, 0.5356, 0.3026, 0.5355, 0.331, 0.4296, 0.3349, 0.4289, 0.3518, 0.3966, 0.3361, 0.08855, 0.05971, 0.02248, 0.05826, 0.0358, 0.03374, 0.06502, 0.01038, 0.1043, 0.03996, 0.2371, 0.1902, 0.2911, 0.187, 0.3057, 0.2032, 0.2748, 0.2284, 0.2481, 0.2101, 0.9656, 0.3828, 0.9656, 0.4397, 0.9464, 0.4343, 0.9493, 0.3898, 0.7798, 0.5161, 0.7497, 0.5108, 0.7508, 0.4664, 0.7722, 0.4688, 0.7551, 0.5857, 0.7462, 0.5559, 0.7476, 0.557, 0.756, 0.585, 0.7862, 0.5937, 0.7551, 0.5857, 0.756, 0.585, 0.7853, 0.5926, 0.7909, 0.5553, 0.7862, 0.5937, 0.7853, 0.5926, 0.7897, 0.5565, 0.9182, 0.5077, 0.8871, 0.508, 0.8835, 0.4797, 0.9186, 0.4794, 0.6854, 0.114, 0.721, 0.1046, 0.7141, 0.1585, 0.6946, 0.1637, 0.9272, 0.5451, 0.8838, 0.5451, 0.8871, 0.508, 0.9182, 0.5077, 0.3684, 0.604, 0.3394, 0.5974, 0.3487, 0.5479, 0.3646, 0.5516, 0.5633, 0.8373, 0.6029, 0.8418, 0.5987, 0.8614, 0.563, 0.8614, 0.3684, 0.6975, 0.3319, 0.689, 0.34, 0.6338, 0.3668, 0.64, 0.3668, 0.64, 0.34, 0.6338, 0.3394, 0.5974, 0.3684, 0.604, 0.5556, 0.9244, 0.5559, 0.8824, 0.5957, 0.8822, 0.5957, 0.9179, 0.1587, 0.9492, 0.1584, 0.9133, 0.1874, 0.9107, 0.1874, 0.9541, 0.6762, 0.02209, 0.721, 0.01038, 0.7176, 0.06894, 0.6847, 0.07754, 0.6847, 0.07754, 0.7176, 0.06894, 0.721, 0.1046, 0.6854, 0.114, 0.7853, 0.5926, 0.756, 0.585, 0.7547, 0.5381, 0.7795, 0.5433, 0.7795, 0.5433, 0.7547, 0.5381, 0.7497, 0.5108, 0.7798, 0.5161, 0.9621, 0.1912, 0.9382, 0.1905, 0.9332, 0.1596, 0.9621, 0.1625, 0.9182, 0.5077, 0.9186, 0.4794, 0.9356, 0.4664, 0.9355, 0.4749, 0.8984, 0.4316, 0.8926, 0.4108, 0.9196, 0.4047, 0.9257, 0.428, 0.6946, 0.1637, 0.7141, 0.1585, 0.7205, 0.1963, 0.7061, 0.1962, 0.3356, 0.8984, 0.293, 0.9038, 0.3048, 0.8836, 0.3242, 0.88, 0.7061, 0.1962, 0.7205, 0.1963, 0.7122, 0.2258, 0.6976, 0.2164, 0.3315, 0.9252, 0.2964, 0.9252, 0.293, 0.9038, 0.3356, 0.8984, 0.97, 0.2816, 0.9796, 0.2881, 0.9718, 0.3153, 0.9617, 0.3128, 0.9235, 0.9143, 0.913, 0.9289, 0.9037, 0.9031, 0.9179, 0.9011, 0.9617, 0.3128, 0.9718, 0.3153, 0.9796, 0.333, 0.9621, 0.1625, 0.9332, 0.1596, 0.9383, 0.1388, 0.9579, 0.1414, 0.6976, 0.2164, 0.7122, 0.2258, 0.6812, 0.2297, 0.362, 0.5031, 0.3538, 0.5021, 0.357, 0.4925, 0.364, 0.4921, 0.9196, 0.4047, 0.8926, 0.4108, 0.9175, 0.3846, 0.9257, 0.3828, 0.3646, 0.5516, 0.3487, 0.5479, 0.3538, 0.5021, 0.362, 0.5031, 0.5086, 0.2764, 0.4969, 0.2771, 0.5016, 0.2538, 0.5086, 0.2534, 0.4234, 0.2407, 0.4416, 0.2511, 0.4365, 0.26, 0.4108, 0.2536, 0.4069, 0.2462, 0.9338, 0.922, 0.9235, 0.9143, 0.9179, 0.9011, 0.9338, 0.901, 0.6274, 0.05104, 0.6164, 0.04341, 0.6153, 0.03011, 0.6277, 0.03406, 0.2824, 0.4421, 0.2963, 0.435, 0.3005, 0.4495, 0.2955, 0.4527, 0.6411, 0.04469, 0.6274, 0.05104, 0.6277, 0.03406, 0.6426, 0.03, 0.4073, 0.2282, 0.4234, 0.2407, 0.4069, 0.2462, 0.4014, 0.2405, 0.6436, 0.02031, 0.6279, 0.01938, 0.628, 0.0105, 0.6444, 0.01088, 0.6279, 0.01938, 0.6142, 0.01971, 0.6138, 0.01038, 0.628, 0.0105, 0.3969, 0.2501, 0.4004, 0.2605, 0.3966, 0.2596, 0.8346, 0.7398, 0.8515, 0.746, 0.852, 0.7501, 0.8321, 0.7435, 0.831, 0.6484, 0.8217, 0.6616, 0.8174, 0.6588, 0.8285, 0.6445, 0.8652, 0.7388, 0.8652, 0.7349, 0.8651, 0.7215, 0.865, 0.7021, 0.8649, 0.6946, 0.8648, 0.6737, 0.8647, 0.6641, 0.8646, 0.6574, 0.8684, 0.6538, 0.8684, 0.698, 0.8684, 0.7422, 0.2145, 0.4631, 0.2264, 0.4635, 0.2218, 0.4711, 0.2095, 0.4714, 0.9735, 0.1063, 0.973, 0.07471, 0.981, 0.07428, 0.981, 0.1071, 0.2264, 0.4635, 0.2303, 0.4708, 0.2218, 0.4711, 0.293, 0.9849, 0.293, 0.946, 0.301, 0.946, 0.301, 0.9849, 0.9521, 0.06671, 0.9522, 0.1097, 0.9442, 0.1097, 0.9441, 0.06672, 0.2175, 0.9658, 0.2176, 0.9827, 0.2096, 0.9827, 0.2095, 0.9658, 0.8515, 0.746, 0.8652, 0.7388, 0.8684, 0.7422, 0.852, 0.7501, 0.8217, 0.6616, 0.8231, 0.67, 0.8241, 0.6762, 0.8269, 0.6929, 0.8281, 0.7005, 0.8312, 0.7191, 0.8337, 0.7339, 0.8346, 0.7398, 0.8321, 0.7435, 0.8247, 0.7012, 0.8174, 0.6588, 0.8646, 0.6574, 0.831, 0.6484, 0.8285, 0.6445, 0.8684, 0.6538, 0.8102, 0.2448, 0.7991, 0.2304, 0.8501, 0.2354, 0.8063, 0.1879, 0.8135, 0.1454, 0.8501, 0.1467, 0.8501, 0.191, 0.8501, 0.1467, 0.8135, 0.1454, 0.8337, 0.1388, 0.522, 0.6788, 0.522, 0.723, 0.514, 0.723, 0.514, 0.6788, 0.9522, 0.01038, 0.9521, 0.02373, 0.9441, 0.02373, 0.9442, 0.01039, 0.2176, 0.9464, 0.2175, 0.9658, 0.2095, 0.9658, 0.2096, 0.9461, 0.4696, 0.276, 0.473, 0.269, 0.4762, 0.2775, 0.2264, 0.4635, 0.2336, 0.4607, 0.2343, 0.463, 0.905, 0.8705, 0.8932, 0.8738, 0.9007, 0.8603, 0.9338, 0.8651, 0.905, 0.8705, 0.9007, 0.8603, 0.2303, 0.4708, 0.2264, 0.4635, 0.2343, 0.463, 0.2366, 0.4706, 0.4602, 0.2739, 0.4639, 0.2668, 0.473, 0.269, 0.4696, 0.276, 0.2366, 0.4706, 0.2343, 0.463, 0.2511, 0.4621, 0.2535, 0.4701, 0.9081, 0.8778, 0.8958, 0.8809, 0.8932, 0.8738, 0.905, 0.8705, 0.4639, 0.2668, 0.4651, 0.2645, 0.473, 0.269, 0.9338, 0.8742, 0.9081, 0.8778, 0.905, 0.8705, 0.9338, 0.8651, 0.2343, 0.463, 0.2336, 0.4607, 0.2491, 0.4548, 0.2511, 0.4621, 0.4398, 0.2693, 0.4438, 0.2618, 0.4639, 0.2668, 0.4602, 0.2739, 0.2511, 0.4621, 0.2491, 0.4548, 0.2562, 0.4521, 0.2587, 0.4616, 0.915, 0.8942, 0.9013, 0.8962, 0.8958, 0.8809, 0.9081, 0.8778, 0.4438, 0.2618, 0.4479, 0.2547, 0.4651, 0.2645, 0.4639, 0.2668, 0.9338, 0.8939, 0.915, 0.8942, 0.9081, 0.8778, 0.9338, 0.8742, 0.2535, 0.4701, 0.2511, 0.4621, 0.2587, 0.4616, 0.2612, 0.4699, 0.4324, 0.2677, 0.4365, 0.26, 0.4438, 0.2618, 0.4398, 0.2693, 0.9179, 0.9011, 0.9037, 0.9031, 0.9013, 0.8962, 0.915, 0.8942, 0.4365, 0.26, 0.4416, 0.2511, 0.4479, 0.2547, 0.4438, 0.2618, 0.9338, 0.901, 0.9179, 0.9011, 0.915, 0.8942, 0.9338, 0.8939, 0.2587, 0.4616, 0.2562, 0.4521, 0.2824, 0.4421, 0.2955, 0.4527, 0.2876, 0.4599, 0.2612, 0.4699, 0.2587, 0.4616, 0.2876, 0.4599, 0.2801, 0.4693, 0.4135, 0.2634, 0.4108, 0.2536, 0.4365, 0.26, 0.4324, 0.2677, 0.4069, 0.2462, 0.4108, 0.2536, 0.3969, 0.2501, 0.4014, 0.2405, 0.4069, 0.2462, 0.3969, 0.2501, 0.6277, 0.03406, 0.6153, 0.03011, 0.6142, 0.01971, 0.6278, 0.02486, 0.4004, 0.2605, 0.3969, 0.2501, 0.4108, 0.2536, 0.4135, 0.2634, 0.6278, 0.02486, 0.6142, 0.01971, 0.6279, 0.01938, 0.6436, 0.02031, 0.6278, 0.02486, 0.6279, 0.01938, 0.2951, 0.4688, 0.3026, 0.4591, 0.3011, 0.4686, 0.2955, 0.4527, 0.3005, 0.4495, 0.3026, 0.4591, 0.2876, 0.4599, 0.2955, 0.4527, 0.3026, 0.4591, 0.6426, 0.03, 0.6277, 0.03406, 0.6278, 0.02486, 0.6436, 0.02031, 0.2801, 0.4693, 0.2876, 0.4599, 0.3026, 0.4591, 0.2951, 0.4688, 0.3986, 0.9771, 0.4023, 0.9894, 0.4002, 0.9889, 0.3966, 0.9766, 0.08546, 0.9609, 0.0909, 0.9734, 0.08902, 0.9743, 0.08358, 0.9618, 0.5633, 0.8373, 0.5556, 0.8006, 0.5851, 0.8158, 0.6029, 0.8418, 0.5633, 0.8373, 0.5851, 0.8158, 0.8, 0.2816, 0.7954, 0.3115, 0.7642, 0.3196, 0.7643, 0.2925, 0.3029, 0.08408, 0.3029, 0.1546, 0.2285, 0.1546, 0.2285, 0.08408, 0.01365, 0.1645, 0.01039, 0.1293, 0.087, 0.1264, 0.09971, 0.1612, 0.09971, 0.1612, 0.087, 0.1264, 0.1887, 0.1228, 0.1653, 0.1339, 0.1887, 0.1582, 0.2722, 0.8594, 0.2095, 0.8562, 0.2151, 0.7716, 0.2722, 0.7668, 0.09329, 0.1934, 0.09971, 0.1612, 0.1887, 0.1582, 0.186, 0.1937, 0.02749, 0.1997, 0.01365, 0.1645, 0.09971, 0.1612, 0.09329, 0.1934, 0.3758, 0.04884, 0.3737, 0.07046, 0.3431, 0.0771, 0.3724, 0.08408, 0.3029, 0.08408, 0.2911, 0.05173, 0.655, 0.8418, 0.6393, 0.8079, 0.6728, 0.8159, 0.2911, 0.05173, 0.3029, 0.08408, 0.2285, 0.08408, 0.2371, 0.04857, 0.1134, 0.83, 0.1168, 0.8311, 0.1395, 0.8848, 0.1378, 0.8878, 0.14, 0.8022, 0.1414, 0.8054, 0.1168, 0.8311, 0.1134, 0.83, 0.1607, 0.7871, 0.1622, 0.7905, 0.1414, 0.8054, 0.14, 0.8022, 0.8119, 0.5932, 0.8153, 0.5932, 0.8153, 0.6227, 0.8117, 0.6227, 0.5115, 0.8588, 0.5212, 0.859, 0.5215, 0.8938, 0.5078, 0.8915, 0.9601, 0.4664, 0.9738, 0.4665, 0.9738, 0.5241, 0.9564, 0.5246, 0.7792, 0.6464, 0.7966, 0.6445, 0.7966, 0.6791, 0.7755, 0.6789, 0.7462, 0.6718, 0.7769, 0.6664, 0.08918, 0.6284, 0.08918, 0.6989, 0.0856, 0.6989, 0.0856, 0.6284, 0.5126, 0.8235, 0.5211, 0.8235, 0.5212, 0.859, 0.5115, 0.8588, 0.4889, 0.8337, 0.2119, 0.6013, 0.2095, 0.6014, 0.2095, 0.5303, 0.2119, 0.5304, 0.2877, 0.636, 0.293, 0.6396, 0.2295, 0.6396, 0.2301, 0.636, 0.2301, 0.636, 0.2295, 0.6396, 0.2095, 0.6014, 0.2119, 0.6013, 0.3027, 0.6013, 0.3095, 0.6014, 0.293, 0.6396, 0.2877, 0.636, 0.3966, 0.3717, 0.4267, 0.3717, 0.4289, 0.3916, 0.3966, 0.4073, 0.5342, 0.5757, 0.3967, 0.581, 0.3967, 0.5692, 0.4278, 0.5579, 0.3966, 0.5456, 0.4696, 0.5401, 0.125, 0.6496, 0.1243, 0.6205, 0.1885, 0.6522, 0.5348, 0.6139, 0.3971, 0.6095, 0.3967, 0.581, 0.5342, 0.5757, 0.3966, 0.4073, 0.4296, 0.4085, 0.4259, 0.4447, 0.3969, 0.4456, 0.4696, 0.3718, 0.5351, 0.3776, 0.5355, 0.4128, 0.4296, 0.4085, 0.4289, 0.3916, 0.3564, 0.9577, 0.3618, 0.9583, 0.3618, 0.9896, 0.3574, 0.9892, 0.7966, 0.8678, 0.7904, 0.8628, 0.7904, 0.825, 0.7966, 0.8204, 0.7966, 0.8204, 0.7904, 0.825, 0.7676, 0.813, 0.7681, 0.8054, 0.7681, 0.8801, 0.7676, 0.8727, 0.7904, 0.8628, 0.7966, 0.8678, 0.7327, 0.8636, 0.7374, 0.8594, 0.7676, 0.8727, 0.7681, 0.8801, 0.1501, 0.3738, 0.1531, 0.2701, 0.1663, 0.2687, 0.1788, 0.3602, 0.5799, 0.08375, 0.5736, 0.1969, 0.5555, 0.2062, 0.5511, 0.08566, 0.1243, 0.3856, 0.1446, 0.2653, 0.1531, 0.2701, 0.1501, 0.3738, 0.6894, 0.553, 0.6974, 0.6461, 0.6862, 0.6537, 0.6708, 0.5411, 0.7254, 0.5764, 0.7108, 0.6524, 0.6974, 0.6461, 0.6894, 0.553, 0.7254, 0.4664, 0.7221, 0.4949, 0.6932, 0.4911, 0.6954, 0.4672, 0.7221, 0.4949, 0.7254, 0.5764, 0.6894, 0.553, 0.6932, 0.4911, 0.6954, 0.4672, 0.6932, 0.4911, 0.6737, 0.4948, 0.6725, 0.4676, 0.6932, 0.4911, 0.6894, 0.553, 0.6708, 0.5411, 0.6737, 0.4948, 0.1257, 0.4591, 0.1269, 0.4353, 0.1481, 0.4459, 0.1485, 0.4594, 0.1277, 0.419, 0.1243, 0.3856, 0.1501, 0.3738, 0.149, 0.4152, 0.5757, 0.01038, 0.5742, 0.03773, 0.541, 0.03633, 0.5378, 0.01268, 0.5742, 0.03773, 0.5799, 0.08375, 0.5511, 0.08566, 0.5432, 0.05264, 0.1485, 0.4594, 0.1481, 0.4459, 0.1768, 0.4311, 0.1788, 0.4601, 0.1674, 0.491, 0.1586, 0.4596, 0.149, 0.4152, 0.1501, 0.3738, 0.1788, 0.3602, 0.1761, 0.4201, 0.07468, 0.3853, 0.08331, 0.2946, 0.0972, 0.3018, 0.1035, 0.3777, 0.06974, 0.4451, 0.07468, 0.3853, 0.1035, 0.3777, 0.09756, 0.4591, 0.09756, 0.4591, 0.06826, 0.456, 0.06974, 0.4451, 0.7327, 0.8208, 0.7374, 0.8252, 0.7374, 0.8594, 0.7327, 0.8636, 0.3075, 0.5659, 0.3111, 0.5659, 0.3095, 0.6014, 0.3027, 0.6013, 0.5342, 0.5757, 0.4696, 0.5401, 0.5342, 0.5046, 0.1269, 0.4353, 0.1277, 0.419, 0.149, 0.4152, 0.1481, 0.4459, 0.5742, 0.03773, 0.5432, 0.05264, 0.541, 0.03633, 0.1481, 0.4459, 0.149, 0.4152, 0.1761, 0.4201, 0.1768, 0.4311, 0.06826, 0.456, 0.09756, 0.4591, 0.09853, 0.4875, 0.06438, 0.4848, 0.4681, 0.8425, 0.3966, 0.8166, 0.4011, 0.774, 0.4681, 0.7536, 0.7553, 0.3494, 0.7567, 0.3484, 0.7988, 0.3488, 0.8, 0.35, 0.1243, 0.6205, 0.1411, 0.5118, 0.1885, 0.5141, 0.1885, 0.6522, 0.4267, 0.3717, 0.4696, 0.3718, 0.4289, 0.3916, 0.4296, 0.4085, 0.5355, 0.4128, 0.5356, 0.4414, 0.4259, 0.4447, 0.4296, 0.4085, 0.3966, 0.4073, 0.4289, 0.3916, 0.09329, 0.1934, 0.1104, 0.2121, 0.07331, 0.2446, 0.04251, 0.2233, 0.02749, 0.1997, 0.2371, 0.04857, 0.2481, 0.02862, 0.2748, 0.01038, 0.3057, 0.03552, 0.2911, 0.05173, 0.3756, 0.937, 0.3592, 0.9299, 0.3564, 0.8854, 0.3756, 0.88, 0.789, 0.389, 0.7815, 0.4362, 0.7601, 0.4386, 0.759, 0.3943, 0.7642, 0.3196, 0.7651, 0.3202, 0.7567, 0.3484, 0.7553, 0.3494, 0.7954, 0.3115, 0.7944, 0.3127, 0.7651, 0.3202, 0.7642, 0.3196, 0.8, 0.35, 0.7988, 0.3488, 0.7944, 0.3127, 0.7954, 0.3115, 0.8886, 0.05174, 0.8882, 0.02337, 0.9233, 0.02366, 0.9197, 0.05203, 0.3325, 0.365, 0.3419, 0.3152, 0.3615, 0.3203, 0.3683, 0.3742, 0.8796, 0.08917, 0.8886, 0.05174, 0.9197, 0.05203, 0.9229, 0.08917, 0.7783, 0.1038, 0.7745, 0.1562, 0.7586, 0.1599, 0.7492, 0.1105, 0.6946, 0.8372, 0.6949, 0.8614, 0.6592, 0.8614, 0.655, 0.8418, 0.7783, 0.01038, 0.7766, 0.06786, 0.7498, 0.07403, 0.7417, 0.01879, 0.7766, 0.06786, 0.7783, 0.1038, 0.7492, 0.1105, 0.7498, 0.07403, 0.6393, 0.8822, 0.6794, 0.8886, 0.6794, 0.9243, 0.6396, 0.9241, 0.4892, 0.9195, 0.5178, 0.9146, 0.5178, 0.958, 0.4889, 0.9553, 0.3234, 0.4568, 0.332, 0.4014, 0.3649, 0.4099, 0.3683, 0.4684, 0.332, 0.4014, 0.3325, 0.365, 0.3683, 0.3742, 0.3649, 0.4099, 0.7944, 0.3127, 0.7887, 0.3619, 0.7639, 0.3671, 0.7651, 0.3202, 0.7887, 0.3619, 0.789, 0.389, 0.759, 0.3943, 0.7639, 0.3671, 0.7616, 0.9009, 0.7616, 0.9297, 0.7327, 0.9325, 0.7377, 0.9017, 0.8886, 0.05174, 0.8713, 0.01889, 0.8712, 0.01038, 0.8882, 0.02337, 0.8232, 0.8853, 0.8504, 0.8889, 0.8444, 0.9122, 0.8174, 0.9062, 0.3419, 0.3152, 0.3534, 0.2828, 0.3679, 0.2825, 0.3615, 0.3203, 0.2095, 0.8985, 0.2208, 0.8801, 0.2403, 0.8837, 0.252, 0.9039, 0.3534, 0.2828, 0.3448, 0.2625, 0.3596, 0.2531, 0.3679, 0.2825, 0.2135, 0.9253, 0.2095, 0.8985, 0.252, 0.9039, 0.2486, 0.9253, 0.9666, 0.6959, 0.9583, 0.6647, 0.9685, 0.6622, 0.9763, 0.6894, 0.9235, 0.7855, 0.9179, 0.7987, 0.9037, 0.7967, 0.913, 0.7709, 0.9583, 0.6647, 0.9763, 0.6445, 0.9685, 0.6622, 0.7616, 0.9297, 0.7573, 0.9508, 0.7377, 0.9534, 0.7327, 0.9325, 0.3448, 0.2625, 0.3286, 0.2491, 0.3596, 0.2531, 0.7719, 0.2048, 0.7739, 0.2157, 0.7669, 0.2154, 0.7637, 0.2057, 0.8444, 0.9122, 0.8504, 0.9341, 0.8423, 0.9323, 0.8174, 0.9062, 0.7745, 0.1562, 0.7719, 0.2048, 0.7637, 0.2057, 0.7586, 0.1599, 0.5409, 0.2539, 0.5409, 0.2772, 0.534, 0.2769, 0.5293, 0.2534, 0.5555, 0.2062, 0.5708, 0.2146, 0.5655, 0.2211, 0.5391, 0.2227, 0.5357, 0.2131, 0.9339, 0.7779, 0.9339, 0.7988, 0.9179, 0.7987, 0.9235, 0.7855, 0.6974, 0.6461, 0.6977, 0.663, 0.6851, 0.667, 0.6862, 0.6537, 0.08331, 0.2946, 0.09642, 0.284, 0.1014, 0.2872, 0.0972, 0.3018, 0.7108, 0.6524, 0.7124, 0.6671, 0.6977, 0.663, 0.6974, 0.6461, 0.5736, 0.1969, 0.5772, 0.21, 0.5708, 0.2146, 0.5555, 0.2062, 0.7135, 0.6768, 0.7142, 0.6862, 0.698, 0.6866, 0.6979, 0.6777, 0.6979, 0.6777, 0.698, 0.6866, 0.6837, 0.6867, 0.6841, 0.6774, 0.5799, 0.2203, 0.5784, 0.2297, 0.5745, 0.2298, 0.838, 0.2919, 0.8355, 0.2882, 0.8554, 0.2816, 0.8549, 0.2857, 0.8344, 0.3833, 0.8319, 0.3873, 0.8208, 0.3729, 0.8251, 0.3701, 0.8686, 0.2929, 0.8718, 0.2895, 0.8718, 0.3337, 0.8718, 0.3779, 0.868, 0.3744, 0.8681, 0.3677, 0.8682, 0.358, 0.8683, 0.3372, 0.8684, 0.3296, 0.8685, 0.3102, 0.8686, 0.2968, 0.01546, 0.2736, 0.01039, 0.2653, 0.02269, 0.2656, 0.02731, 0.2732, 0.8179, 0.9557, 0.8255, 0.9549, 0.8255, 0.9877, 0.8174, 0.9873, 0.02731, 0.2732, 0.02269, 0.2656, 0.03125, 0.2659, 0.3218, 0.946, 0.3298, 0.946, 0.3298, 0.9849, 0.3218, 0.9849, 0.09369, 0.5513, 0.08567, 0.5513, 0.08575, 0.5083, 0.09376, 0.5083, 0.2464, 0.9631, 0.2384, 0.9631, 0.2385, 0.9461, 0.2465, 0.9461, 0.8549, 0.2857, 0.8554, 0.2816, 0.8718, 0.2895, 0.8686, 0.2929, 0.8251, 0.3701, 0.8208, 0.3729, 0.8281, 0.3305, 0.8355, 0.2882, 0.838, 0.2919, 0.8371, 0.2978, 0.8346, 0.3126, 0.8315, 0.3313, 0.8303, 0.3388, 0.8275, 0.3555, 0.8265, 0.3617, 0.868, 0.3744, 0.8718, 0.3779, 0.8319, 0.3873, 0.8344, 0.3833, 0.8228, 0.4664, 0.8627, 0.4758, 0.8117, 0.4808, 0.8189, 0.5233, 0.8627, 0.5202, 0.8627, 0.5645, 0.8261, 0.5658, 0.8627, 0.5645, 0.8464, 0.5724, 0.8261, 0.5658, 0.9546, 0.9045, 0.9626, 0.9045, 0.9626, 0.9487, 0.9546, 0.9487, 0.09376, 0.6076, 0.08575, 0.6076, 0.0856, 0.5943, 0.09362, 0.5943, 0.2465, 0.9824, 0.2385, 0.9826, 0.2384, 0.9631, 0.2464, 0.9631, 0.5036, 0.2324, 0.4969, 0.2327, 0.5015, 0.2249, 0.02731, 0.2732, 0.0352, 0.2737, 0.03453, 0.276, 0.905, 0.8293, 0.9007, 0.8395, 0.8932, 0.826, 0.9339, 0.8347, 0.9007, 0.8395, 0.905, 0.8293, 0.03125, 0.2659, 0.03749, 0.266, 0.0352, 0.2737, 0.02731, 0.2732, 0.5133, 0.2321, 0.5036, 0.2324, 0.5015, 0.2249, 0.5109, 0.2244, 0.03749, 0.266, 0.05442, 0.2666, 0.05203, 0.2746, 0.0352, 0.2737, 0.9081, 0.822, 0.905, 0.8293, 0.8932, 0.826, 0.8958, 0.8189, 0.5109, 0.2244, 0.5015, 0.2249, 0.5102, 0.2219, 0.9339, 0.8256, 0.9339, 0.8347, 0.905, 0.8293, 0.9081, 0.822, 0.0352, 0.2737, 0.05203, 0.2746, 0.05006, 0.2819, 0.03453, 0.276, 0.5342, 0.2313, 0.5133, 0.2321, 0.5109, 0.2244, 0.5316, 0.2231, 0.05203, 0.2746, 0.05964, 0.2751, 0.05707, 0.2846, 0.05006, 0.2819, 0.915, 0.8056, 0.9081, 0.822, 0.8958, 0.8189, 0.9013, 0.8036, 0.5316, 0.2231, 0.5109, 0.2244, 0.5102, 0.2219, 0.5289, 0.2154, 0.9339, 0.8059, 0.9339, 0.8256, 0.9081, 0.822, 0.915, 0.8056, 0.05442, 0.2666, 0.06209, 0.2668, 0.05964, 0.2751, 0.05203, 0.2746, 0.5417, 0.231, 0.5342, 0.2313, 0.5316, 0.2231, 0.5391, 0.2227, 0.9179, 0.7987, 0.915, 0.8056, 0.9013, 0.8036, 0.9037, 0.7967, 0.5391, 0.2227, 0.5316, 0.2231, 0.5289, 0.2154, 0.5357, 0.2131, 0.9339, 0.7988, 0.9339, 0.8059, 0.915, 0.8056, 0.9179, 0.7987, 0.05964, 0.2751, 0.08852, 0.2768, 0.09642, 0.284, 0.08331, 0.2946, 0.05707, 0.2846, 0.06209, 0.2668, 0.081, 0.2674, 0.08852, 0.2768, 0.05964, 0.2751, 0.5611, 0.2303, 0.5417, 0.231, 0.5391, 0.2227, 0.5655, 0.2211, 0.5708, 0.2146, 0.5799, 0.2203, 0.5655, 0.2211, 0.5772, 0.21, 0.5799, 0.2203, 0.5708, 0.2146, 0.6977, 0.663, 0.6978, 0.6722, 0.6841, 0.6774, 0.6851, 0.667, 0.5745, 0.2298, 0.5611, 0.2303, 0.5655, 0.2211, 0.5799, 0.2203, 0.6978, 0.6722, 0.6979, 0.6777, 0.6841, 0.6774, 0.7135, 0.6768, 0.6979, 0.6777, 0.6978, 0.6722, 0.09602, 0.2679, 0.102, 0.2681, 0.1035, 0.2776, 0.09642, 0.284, 0.1035, 0.2776, 0.1014, 0.2872, 0.08852, 0.2768, 0.1035, 0.2776, 0.09642, 0.284, 0.7124, 0.6671, 0.7135, 0.6768, 0.6978, 0.6722, 0.6977, 0.663, 0.081, 0.2674, 0.09602, 0.2679, 0.1035, 0.2776, 0.08852, 0.2768, 0.8361, 0.6234, 0.8382, 0.5932, 0.8382, 0.6236, 0.6946, 0.8372, 0.6728, 0.8159, 0.7023, 0.8006, 0.655, 0.8418, 0.6728, 0.8159, 0.6946, 0.8372, 0.7327, 0.2541, 0.7327, 0.273, 0.7297, 0.2722, 0.73, 0.2534, 0.8322, 0.01038, 0.8504, 0.01169, 0.8502, 0.01485, 0.8334, 0.01364, 0.1378, 0.8878, 0.1395, 0.8848, 0.162, 0.8867, 0.1622, 0.8899, 0.7253, 0.7383, 0.7223, 0.739, 0.722, 0.7082, 0.7253, 0.7075, 0.7681, 0.8054, 0.7676, 0.813, 0.7575, 0.8171, 0.7563, 0.8105, 0.8462, 0.9549, 0.8527, 0.956, 0.8527, 0.9872, 0.8473, 0.9863, 0.9896, 0.9242, 0.9896, 0.9607, 0.9834, 0.9607, 0.9834, 0.9241, 0.9238, 0.9866, 0.9239, 0.9497, 0.9301, 0.9497, 0.9301, 0.9866, 0.6221, 0.2534, 0.626, 0.2537, 0.626, 0.2773, 0.6223, 0.2771, 0.08624, 0.95, 0.08546, 0.9609, 0.08358, 0.9618, 0.08436, 0.9509, 0.4505, 0.9206, 0.4433, 0.9314, 0.4381, 0.9238, 0.4433, 0.9314, 0.4253, 0.9375, 0.4381, 0.9238, 0.4505, 0.8866, 0.4505, 0.9206, 0.4381, 0.9238, 0.4432, 0.8908, 0.4253, 0.9375, 0.3966, 0.9172, 0.4381, 0.9238, 0.3988, 0.8812, 0.4091, 0.8716, 0.4121, 0.8782, 0.4198, 0.8707, 0.4264, 0.8724, 0.4361, 0.8633, 0.4347, 0.877, 0.4505, 0.8866, 0.4432, 0.8908, 0.4121, 0.8782, 0.4091, 0.8716, 0.4198, 0.8707, 0.4121, 0.8782, 0.3966, 0.9172, 0.3988, 0.8812, 0.4121, 0.8782, 0.5556, 0.8006, 0.5561, 0.7651, 0.5671, 0.7984, 0.5851, 0.8158, 0.5556, 0.8006, 0.5671, 0.7984, 0.5853, 0.8041, 0.6186, 0.8079, 0.5851, 0.8158, 0.5853, 0.8041, 0.5975, 0.7996, 0.7023, 0.8006, 0.6858, 0.7975, 0.7018, 0.7651, 0.6728, 0.8159, 0.6725, 0.8023, 0.6858, 0.7975, 0.7023, 0.8006, 0.6393, 0.8079, 0.6623, 0.7989, 0.6725, 0.8023, 0.6728, 0.8159, 0.6623, 0.7989, 0.6393, 0.8079, 0.6444, 0.7993, 0.6569, 0.7948, 0.7002, 0.9095, 0.7074, 0.8941, 0.7094, 0.8943, 0.7023, 0.9097, 0.4023, 0.9587, 0.3986, 0.9771, 0.3966, 0.9766, 0.4002, 0.9582, 0.7074, 0.8941, 0.7017, 0.8822, 0.7037, 0.8824, 0.7094, 0.8943, 0.7074, 0.9401, 0.7002, 0.9095, 0.7023, 0.9097, 0.7094, 0.9403, 0.0909, 0.929, 0.08722, 0.9444, 0.08534, 0.9453, 0.08902, 0.9299, 0.6183, 0.8822, 0.6186, 0.914, 0.6165, 0.914, 0.08722, 0.9444, 0.08624, 0.95, 0.08436, 0.9509, 0.08534, 0.9453, 0.6442, 0.3381, 0.6294, 0.3279, 0.6496, 0.2982, 0.9729, 0.2183, 0.9881, 0.212, 0.9881, 0.2552, 0.1885, 0.8301, 0.183, 0.8262, 0.1885, 0.7871, 0.9682, 0.7485, 0.9583, 0.7423, 0.9682, 0.7167, 0.9116, 0.3444, 0.9409, 0.3181, 0.9409, 0.362, 0.2519, 0.695, 0.2519, 0.6604, 0.2829, 0.6675, 0.2915, 0.7103, 0.8765, 0.1888, 0.8942, 0.2312, 0.8902, 0.2326, 0.8805, 0.2107, 0.8709, 0.1888, 0.1871, 0.7222, 0.1885, 0.7224, 0.1851, 0.7428, 0.1817, 0.7632, 0.1513, 0.7663, 0.1544, 0.7465, 0.1544, 0.7465, 0.1513, 0.7663, 0.128, 0.7485, 0.9852, 0.1905, 0.9828, 0.1674, 0.9886, 0.1645, 0.989, 0.1912, 0.6029, 0.5845, 0.6265, 0.5714, 0.6178, 0.6108, 0.2519, 0.7427, 0.2519, 0.7177, 0.2915, 0.7103, 0.2943, 0.746, 0.2519, 0.7177, 0.2519, 0.695, 0.2915, 0.7103, 0.9097, 0.3192, 0.9246, 0.2915, 0.9409, 0.2816, 0.9409, 0.3181, 0.9116, 0.3444, 0.9097, 0.3192, 0.9409, 0.3181, 0.9116, 0.3444, 0.8935, 0.3359, 0.8926, 0.3132, 0.9097, 0.3192, 0.7035, 0.267, 0.7089, 0.2534, 0.7089, 0.2711, 0.6064, 0.3367, 0.6162, 0.351, 0.6171, 0.3514, 0.5957, 0.3595, 0.5617, 0.2767, 0.5645, 0.2536, 0.5711, 0.2534, 0.5711, 0.2761, 0.6544, 0.2713, 0.6468, 0.2592, 0.6544, 0.2534, 0.0628, 0.9779, 0.06038, 0.9776, 0.0628, 0.929, 0.9886, 0.1645, 0.9828, 0.1674, 0.989, 0.1295, 0.1871, 0.8509, 0.1871, 0.8859, 0.183, 0.8699, 0.6033, 0.5127, 0.6031, 0.4664, 0.6398, 0.4825, 0.6475, 0.5161, 0.6475, 0.5161, 0.65, 0.5581, 0.6265, 0.5714, 0.6496, 0.3845, 0.6235, 0.4111, 0.584, 0.4029, 0.584, 0.4029, 0.5565, 0.3758, 0.5564, 0.3514, 0.8603, 0.8211, 0.8571, 0.8428, 0.854, 0.8646, 0.8314, 0.8564, 0.8174, 0.8185, 0.4456, 0.6844, 0.3966, 0.6687, 0.4238, 0.6366, 0.4639, 0.6346, 0.4456, 0.6844, 0.428, 0.7325, 0.3978, 0.7074, 0.3966, 0.6687, 0.6496, 0.3845, 0.5957, 0.3595, 0.6171, 0.3514, 0.6442, 0.3381, 0.6496, 0.3845, 0.6171, 0.3514, 0.6442, 0.3381, 0.6171, 0.3514, 0.6294, 0.3279, 0.6265, 0.5714, 0.65, 0.5581, 0.6393, 0.6099, 0.9626, 0.6188, 0.9562, 0.6209, 0.9626, 0.5659, 0.9562, 0.6209, 0.9384, 0.6049, 0.9626, 0.5659, 0.5657, 0.9881, 0.5556, 0.9836, 0.5657, 0.9451, 0.6698, 0.9504, 0.6794, 0.9451, 0.6794, 0.9891, 0.02932, 0.9733, 0.01039, 0.9587, 0.02932, 0.929, 0.6029, 0.5845, 0.6033, 0.5127, 0.6265, 0.5714, 0.6033, 0.5127, 0.6475, 0.5161, 0.6265, 0.5714, 0.8942, 0.2312, 0.9124, 0.2373, 0.91, 0.2388, 0.8902, 0.2326, 0.06038, 0.9776, 0.0501, 0.9478, 0.0628, 0.929, 0.5957, 0.3595, 0.5772, 0.3513, 0.609, 0.3142, 0.6064, 0.3367, 0.5957, 0.3595, 0.609, 0.3142, 0.5957, 0.3595, 0.6496, 0.3845, 0.584, 0.4029, 0.5957, 0.3595, 0.584, 0.4029, 0.5564, 0.3514, 0.5772, 0.3513, 0.5957, 0.3595, 0.5564, 0.3514, 0.6435, 0.7045, 0.6488, 0.7444, 0.6286, 0.7147, 0.973, 0.04723, 0.9882, 0.01038, 0.9882, 0.05351, 0.9889, 0.8603, 0.9889, 0.9034, 0.9834, 0.8643, 0.9031, 0.9497, 0.9031, 0.9814, 0.8932, 0.9558, 0.9082, 0.6621, 0.9375, 0.6445, 0.9376, 0.6883, 0.2519, 0.695, 0.2123, 0.7103, 0.2209, 0.6675, 0.2519, 0.6604, 0.8765, 0.1888, 0.8709, 0.1888, 0.8805, 0.1669, 0.8902, 0.145, 0.8942, 0.1464, 0.1588, 0.693, 0.159, 0.673, 0.1885, 0.6809, 0.1885, 0.7017, 0.1885, 0.7224, 0.1871, 0.7222, 0.1588, 0.693, 0.1331, 0.6867, 0.159, 0.673, 0.9858, 0.56, 0.9896, 0.5592, 0.9892, 0.5859, 0.9834, 0.583, 0.6029, 0.5845, 0.5879, 0.6108, 0.5793, 0.5714, 0.2519, 0.7427, 0.2095, 0.746, 0.2123, 0.7103, 0.2519, 0.7177, 0.2519, 0.7177, 0.2123, 0.7103, 0.2519, 0.695, 0.9063, 0.6873, 0.9376, 0.6883, 0.9376, 0.7249, 0.9212, 0.715, 0.9082, 0.6621, 0.9376, 0.6883, 0.9063, 0.6873, 0.9082, 0.6621, 0.9063, 0.6873, 0.8892, 0.6934, 0.8901, 0.6707, 0.3319, 0.7223, 0.3373, 0.7182, 0.3373, 0.7359, 0.6056, 0.7059, 0.595, 0.6831, 0.6163, 0.6911, 0.6155, 0.6915, 0.5919, 0.2534, 0.6014, 0.254, 0.6014, 0.2767, 0.5947, 0.2765, 0.6828, 0.2534, 0.6828, 0.2713, 0.6752, 0.2655, 0.7951, 0.9009, 0.7951, 0.9498, 0.7927, 0.9013, 0.9892, 0.5859, 0.9896, 0.6209, 0.9834, 0.583, 0.2714, 0.9811, 0.2673, 0.9621, 0.2714, 0.9461, 0.6033, 0.5127, 0.5587, 0.5161, 0.5659, 0.4825, 0.6031, 0.4664, 0.5587, 0.5161, 0.5793, 0.5714, 0.5556, 0.5581, 0.6488, 0.6581, 0.5833, 0.6397, 0.6227, 0.6315, 0.5833, 0.6397, 0.5556, 0.6912, 0.5557, 0.6669, 0.8603, 0.8211, 0.8174, 0.8185, 0.8359, 0.7826, 0.8594, 0.7772, 0.8598, 0.7992, 0.4456, 0.6844, 0.4639, 0.6346, 0.4932, 0.6621, 0.4932, 0.7041, 0.4456, 0.6844, 0.4932, 0.7041, 0.4672, 0.7329, 0.428, 0.7325, 0.6488, 0.6581, 0.6163, 0.6911, 0.595, 0.6831, 0.6435, 0.7045, 0.6163, 0.6911, 0.6488, 0.6581, 0.6435, 0.7045, 0.6286, 0.7147, 0.6163, 0.6911, 0.5793, 0.5714, 0.5663, 0.6099, 0.5556, 0.5581, 0.1377, 0.9127, 0.1377, 0.9656, 0.1312, 0.9107, 0.1312, 0.9107, 0.1377, 0.9656, 0.1134, 0.9266, 0.5965, 0.9451, 0.5965, 0.988, 0.5864, 0.9496, 0.6393, 0.9839, 0.649, 0.9451, 0.649, 0.9891, 0.9521, 0.212, 0.9521, 0.2563, 0.9332, 0.2266, 0.6029, 0.5845, 0.5793, 0.5714, 0.6033, 0.5127, 0.6033, 0.5127, 0.5793, 0.5714, 0.5587, 0.5161, 0.8942, 0.1464, 0.8902, 0.145, 0.91, 0.1388, 0.9124, 0.1403, 0.7927, 0.9013, 0.7951, 0.9498, 0.7824, 0.931, 0.595, 0.6831, 0.6083, 0.7284, 0.5764, 0.6913, 0.6056, 0.7059, 0.6083, 0.7284, 0.595, 0.6831, 0.595, 0.6831, 0.5833, 0.6397, 0.6488, 0.6581, 0.595, 0.6831, 0.5556, 0.6912, 0.5833, 0.6397, 0.5764, 0.6913, 0.5556, 0.6912, 0.595, 0.6831, 0.5772, 0.3513, 0.5564, 0.3514, 0.5691, 0.3335, 0.8571, 0.8428, 0.871, 0.8423, 0.854, 0.8646, 0.8603, 0.8211, 0.8725, 0.819, 0.8571, 0.8428, 0.8598, 0.7992, 0.8725, 0.7933, 0.8603, 0.8211, 0.8594, 0.7772, 0.8709, 0.7709, 0.8598, 0.7992, 0.5556, 0.6912, 0.5764, 0.6913, 0.5847, 0.7101, 0.8449, 0.41, 0.8512, 0.4411, 0.8208, 0.4411, 0.8249, 0.408, 0.6708, 0.7406, 0.6772, 0.7094, 0.6972, 0.7075, 0.7012, 0.7406, 0.9176, 0.5659, 0.9075, 0.5927, 0.8835, 0.5927, 0.8975, 0.5665, 0.9075, 0.5927, 0.9176, 0.6195, 0.8975, 0.6189, 0.8835, 0.5927, 0.1364, 0.7181, 0.1544, 0.7465, 0.128, 0.7485, 0.1134, 0.7162, 0.1364, 0.7181, 0.1134, 0.7162, 0.1331, 0.6867, 0.1588, 0.693, 0.9521, 0.02373, 0.9521, 0.06671, 0.9441, 0.06672, 0.9441, 0.02373, 0.522, 0.6346, 0.522, 0.6788, 0.514, 0.6788, 0.514, 0.6346, 0.09362, 0.5943, 0.0856, 0.5943, 0.08567, 0.5513, 0.09369, 0.5513, 0.9546, 0.8603, 0.9626, 0.8603, 0.9626, 0.9045, 0.9546, 0.9045, 0.8117, 0.4808, 0.8627, 0.4758, 0.8627, 0.5202, 0.8189, 0.5233, 0.7991, 0.2304, 0.8063, 0.1879, 0.8501, 0.191, 0.8501, 0.2354])
me_cube.materials.append(mat_hair)
me_cube.materials.append(mat_shirt)
me_cube.materials.append(mat_skin)
me_cube.materials.append(mat_shorts)
me_cube.materials.append(mat_shoes)
me_cube.use_remesh_preserve_volume = False
me_cube.use_remesh_preserve_attributes = False
me_cube.use_mirror_x = True
me_cube.update()
arm_armature = bpy.data.armatures.new('Armature')  # bones are not reproduced

# ---- objects
ob_armature = bpy.data.objects.new('Armature', arm_armature)
ob_ben = bpy.data.objects.new('Ben', me_cube)

# ---- transforms, parenting, visibility, modifiers, constraints
ob_armature.location = (0.0, 0.0, 0.0)
ob_armature.display_type = 'WIRE'
ob_armature.show_in_front = True
ob_armature.lineart.crease_threshold = 0.0
ob_ben.parent = ob_armature
ob_ben.location = (0.0, 0.0, 0.0)
ob_ben.rotation_euler = (1.571, 0.0, 0.0)
ob_ben.lock_rotations_4d = False
ob_ben.empty_display_type = 'ARROWS'
ob_ben.display_type = 'SOLID'
ob_ben.lineart.crease_threshold = 0.0
ob_ben.use_mesh_mirror_x = True
_vg = ob_ben.vertex_groups.new(name='Waist')
for _i, _w in zip([2, 4, 5, 7, 8, 9, 10, 11, 12, 13, 14, 15, 16, 17, 18, 19, 20, 21, 22, 23, 25, 26, 27, 28, 29, 31, 32, 33, 34, 35, 57, 58, 59, 63, 67, 161, 163, 164, 165, 166, 168, 169, 170, 171, 172, 173, 174, 175, 176, 177, 178, 179, 180, 181, 182, 183, 184, 185, 186, 187, 188, 190, 191, 192, 193, 194, 196, 197, 198, 199, 200, 219, 223, 224, 225, 226, 230, 234, 326, 327, 328, 329, 330, 331, 332, 333, 339, 341, 342, 343], [0.112, 0.2013, 0.1288, 0.01994, 0.5151, 0.6116, 0.01606, 0.8659, 0.8394, 0.4698, 0.1872, 0.1073, 0.8928, 0.1564, 0.07794, 0.4002, 0.8822, 0.1283, 0.06331, 0.507, 0.0, 0.0, 0.0, 0.0, 0.0, 0.0, 0.0, 0.0, 0.0, 0.0, 0.6654, 0.3383, 0.8661, 0.04154, 0.03004, 0.1109, 0.206, 0.1298, 0.779, 0.01912, 0.02298, 0.511, 0.6211, 0.01428, 0.8659, 0.8394, 0.472, 0.8395, 0.1924, 0.106, 0.8928, 0.1647, 0.7286, 0.08222, 0.4002, 0.8822, 0.138, 0.01766, 0.0147, 0.06679, 0.507, 0.0, 0.0, 0.0, 0.0, 0.0, 0.0, 0.0, 0.0, 0.0, 0.0, 0.6869, 0.6654, 0.3383, 0.9152, 0.8661, 0.04921, 0.03663, 0.3782, 0.3763, 0.3194, 0.31, 0.3785, 0.5164, 0.3684, 0.5152, 0.0, 0.0, 0.5332, 0.5371]): _vg.add([_i], _w, 'REPLACE')
_vg = ob_ben.vertex_groups.new(name='Chest')
for _i, _w in zip([2, 3, 5, 6, 7, 9, 10, 11, 12, 15, 16, 19, 20, 62, 66, 156, 160, 161, 162, 164, 165, 166, 167, 168, 170, 171, 172, 173, 175, 177, 178, 180, 183, 219, 229, 233, 323, 342, 343, 344, 345, 346, 347, 349, 350, 351, 352, 353, 354, 355, 356, 357, 358, 360, 361, 362, 363, 371, 399, 401, 437], [0.05167, 0.2009, 0.7939, 0.01449, 0.04413, 0.8682, 0.697, 0.1067, 0.09061, 0.04322, 0.05616, 0.001601, 0.03294, 0.04764, 0.03449, 0.02699, 0.02967, 0.03721, 0.2009, 0.7939, 0.08629, 0.7597, 0.01079, 0.04413, 0.8682, 0.697, 0.08357, 0.07221, 0.08104, 0.02845, 0.04226, 0.05466, 0.01916, 0.04863, 0.04528, 0.03247, 0.0, 0.0, 0.0, 0.01498, 0.0, 0.0, 0.01037, 0.01098, 0.0, 0.0, 0.0, 0.0, 0.0, 0.02506, 0.0, 0.01208, 0.01021, 0.01398, 0.0, 0.0, 0.0, 0.0, 0.0, 0.0, 0.06998]): _vg.add([_i], _w, 'REPLACE')
_vg = ob_ben.vertex_groups.new(name='Neck')
_vg = ob_ben.vertex_groups.new(name='Head')
for _i, _w in zip([6, 156, 160, 167, 168, 323, 324, 325, 344, 345, 346, 347, 348, 349, 350, 351, 352, 353, 354, 355, 356, 357, 358, 359, 360, 361, 362, 363, 364, 365, 366, 367, 368, 369, 370, 371, 372, 373, 374, 375, 376, 377, 378, 379, 380, 381, 382, 383, 384, 385, 386, 387, 388, 389, 390, 391, 392, 393, 394, 395, 396, 397, 398, 399, 400, 401, 402, 403, 404, 405, 406, 407, 408, 409, 410, 411, 412, 413, 414, 415, 416, 417, 418, 419, 420, 421, 422, 423, 424, 425, 426, 427, 428, 429, 430, 431, 432, 433, 434, 435, 436, 437, 438, 439, 440], [0.00153, 0.0, 0.116, 0.0005497, 0.0, 0.0, 0.0, 0.0, 0.07741, 0.0, 0.0, 0.06563, 0.08087, 0.0, 0.0, 0.0, 0.0, 0.0, 0.0, 0.0, 0.0, 0.06666, 0.05829, 0.07251, 0.0, 0.0, 0.0, 0.0, 0.9169, 0.9463, 0.9194, 0.9389, 0.887, 0.9914, 0.9158, 0.9309, 0.9412, 0.982, 0.9764, 0.9749, 0.9467, 0.9749, 0.9538, 0.9877, 0.9839, 0.9968, 0.9923, 0.9961, 0.9427, 0.9946, 0.9766, 0.9466, 0.9871, 0.9879, 0.9704, 0.9179, 0.9932, 0.9463, 0.8618, 0.9202, 0.9371, 0.887, 0.9925, 0.9299, 0.9173, 0.9311, 0.9417, 0.9884, 0.9762, 0.9821, 0.976, 0.9748, 0.9464, 0.9748, 0.9532, 0.9855, 0.9876, 0.9936, 0.9998, 0.8923, 0.9961, 0.984, 0.9968, 0.9936, 0.9977, 0.9964, 0.943, 0.9946, 0.9766, 0.9464, 0.9873, 0.988, 0.9697, 0.9899, 0.9927, 0.9927, 0.9936, 0.9937, 0.9859, 0.9936, 0.9936, 0.8187, 0.8065, 0.8293, 0.8076]): _vg.add([_i], _w, 'REPLACE')
_vg = ob_ben.vertex_groups.new(name='Shoulder.L')
for _i, _w in zip([0, 1, 3, 5, 6, 7, 9, 10, 72, 73, 156, 157, 158, 159, 160, 166, 167, 168, 171, 323, 324, 344, 345, 346, 347, 348, 349, 350, 351, 352, 353, 354, 355, 356, 357, 358, 359, 360, 361, 362, 363, 364, 365, 366, 367, 368, 370, 371, 372, 376, 378, 384, 387, 390, 391, 394, 395, 397, 399, 400, 401, 402, 415, 422, 437, 438, 439], [0.4888, 0.1377, 0.0, 0.0, 0.8457, 0.6085, 0.0, 0.03333, 0.03514, 0.1946, 0.7768, 0.8861, 0.0, 0.0, 0.6779, 0.05357, 0.0, 0.0, 0.0, 0.1818, 0.0, 0.8192, 0.7414, 0.264, 0.8272, 0.1024, 0.0346, 0.04806, 0.1137, 0.05732, 0.06207, 0.3006, 0.7511, 0.04688, 0.8246, 0.8306, 0.09994, 0.0369, 0.1199, 0.05722, 0.05889, 0.06238, 0.0365, 0.06017, 0.05524, 0.07899, 0.0649, 0.04261, 0.04214, 0.03797, 0.02805, 0.03942, 0.03698, 0.0006264, 0.0, 0.09675, 0.05104, 0.0786, 0.0, 0.05175, 0.0, 0.01393, 0.07505, 0.01257, 0.03722, 0.1896, 0.1203]): _vg.add([_i], _w, 'REPLACE')
_vg = ob_ben.vertex_groups.new(name='UpperArm.L')
for _i, _w in zip([0, 1, 2, 3, 4, 5, 6, 7, 8, 9, 10, 11, 12, 13, 14, 15, 16, 17, 18, 19, 20, 21, 22, 23, 28, 29, 31, 34, 35, 58, 60, 61, 62, 63, 64, 65, 66, 67, 69, 70, 71, 72, 73, 74, 75, 76, 77, 78, 79, 80, 81, 84, 85, 88, 89, 94, 95, 96, 97, 156, 157, 158, 159, 160, 162, 163, 164, 165, 166, 169, 170, 171, 172, 173, 174, 175, 176, 179, 180, 181, 182, 184, 187, 188, 219, 227, 229, 230, 231, 233, 234, 239, 240, 323, 325, 326, 327, 328, 329, 330, 332, 338, 339, 340, 341, 342, 343, 344, 345, 346, 347, 354, 355, 357, 358, 364, 365, 366, 367, 368, 369, 370, 371, 372, 373, 374, 375, 376, 377, 378, 379, 380, 382, 383, 384, 386, 387, 388, 389, 390, 429, 430, 431, 437, 438], [0.2609, 0.8357, 0.0, 0.0, 0.0, 0.0, 0.06849, 0.1097, 0.0, 0.0, 0.1283, 0.0, 0.0, 0.0, 0.0, 0.0, 0.0, 0.0, 0.0, 0.0, 0.0, 0.0, 0.0, 0.0, 0.0, 0.0, 0.0, 0.0, 0.0, 0.0, 0.8721, 0.9809, 0.9078, 0.8928, 0.9467, 0.981, 0.9166, 0.9027, 0.0, 0.0, 0.0, 0.9426, 0.725, 0.9597, 0.05956, 0.9781, 0.9556, 0.8688, 0.9242, 0.08885, 0.91, 0.0, 0.0, 0.0, 0.0, 0.0, 0.0, 0.0, 0.0, 0.0, 0.07881, 0.0, 0.0, 0.0, 0.0, 0.0, 0.0, 0.0, 0.0, 0.0, 0.01074, 0.0, 0.0, 0.0, 0.0, 0.0, 0.0, 0.0, 0.0, 0.0, 0.0, 0.0, 0.0, 0.0, 0.0, 0.0, 0.0, 0.0, 0.0, 0.0, 0.0, 0.0, 0.0, 0.0, 0.0, 0.0, 0.0, 0.0, 0.0, 0.0, 0.0, 0.0, 0.0, 0.0, 0.0, 0.0, 0.0, 0.02845, 0.03921, 0.0, 0.03529, 0.0, 0.0502, 0.04043, 0.04521, 0.0, 0.0, 0.0, 0.0, 0.0, 0.0, 0.0, 0.0, 0.0, 0.0, 0.0, 0.0, 0.0, 0.0, 0.0, 0.0, 0.0, 0.0, 0.0, 0.0, 0.0, 0.0, 0.0, 0.0, 0.0, 0.0, 0.0, 0.0, 0.0, 0.0]): _vg.add([_i], _w, 'REPLACE')
_vg = ob_ben.vertex_groups.new(name='Forearm.L')
for _i, _w in zip([2, 4, 14, 18, 22, 58, 63, 67, 68, 69, 70, 71, 74, 75, 76, 77, 78, 79, 80, 81, 82, 83, 84, 85, 86, 87, 88, 89, 91, 93, 94, 95, 96, 97, 326, 327, 328, 329], [0.0, 0.0, 0.0, 0.0, 0.0, 0.0, 0.0, 0.0, 0.9741, 0.9718, 0.9429, 0.9108, 0.02823, 0.9394, 0.9182, 0.03425, 0.9099, 0.07234, 0.9046, 0.08431, 0.07158, 0.03192, 0.0, 0.03905, 0.0, 0.0, 0.0, 0.0, 0.0, 0.0, 0.0, 0.0, 0.0006433, 0.0, 0.0, 0.0, 0.0, 0.0]): _vg.add([_i], _w, 'REPLACE')
_vg = ob_ben.vertex_groups.new(name='Hand.L')
for _i, _w in zip([68, 69, 70, 71, 78, 82, 83, 84, 85, 86, 87, 88, 89, 94, 95, 96, 97], [0.0, 0.0, 0.03232, 0.0, 0.0, 0.7539, 0.8804, 0.7427, 0.7652, 0.1515, 0.04466, 0.0, 0.02993, 0.0, 0.0, 0.0, 0.0]): _vg.add([_i], _w, 'REPLACE')
_vg = ob_ben.vertex_groups.new(name='Fingers1.L')
for _i, _w in zip([68, 70, 71, 82, 83, 84, 85, 86, 87, 88, 89, 91, 93, 94, 95, 96, 97], [0.0, 0.0, 0.0, 0.06515, 0.006211, 0.0, 0.0, 0.5476, 0.4527, 0.004554, 0.04256, 0.07417, 0.02937, 0.0, 0.0, 0.0, 0.0]): _vg.add([_i], _w, 'REPLACE')
_vg = ob_ben.vertex_groups.new(name='Fingers2.L')
for _i, _w in zip([68, 69, 70, 71, 78, 81, 82, 83, 84, 85, 86, 87, 88, 89, 91, 93, 94, 95, 96, 97], [0.0, 0.0, 0.0, 0.0, 0.0, 0.0, 0.01946, 0.0, 0.0, 0.0, 0.2579, 0.4915, 0.8534, 0.8747, 0.8942, 0.8939, 0.0, 0.0, 0.0, 0.0]): _vg.add([_i], _w, 'REPLACE')
_vg = ob_ben.vertex_groups.new(name='Thumb.L')
for _i, _w in zip([2, 4, 8, 13, 17, 18, 21, 22, 23, 58, 63, 68, 69, 70, 71, 82, 83, 84, 85, 86, 87, 88, 89, 91, 93, 94, 95, 96, 97, 326, 327, 328, 329], [0.0, 0.0, 0.0, 0.0, 0.0, 0.0, 0.0, 0.0, 0.0, 0.0, 0.0, 0.0, 0.0, 0.0, 0.07656, 0.07273, 0.004011, 0.0, 0.0, 0.005195, 0.0, 0.1143, 0.02102, 0.0, 0.04881, 0.9997, 0.9995, 0.973, 0.991, 0.0, 0.0, 0.0, 0.0]): _vg.add([_i], _w, 'REPLACE')
_vg = ob_ben.vertex_groups.new(name='Shoulder.R')
for _i, _w in zip([0, 1, 6, 7, 10, 156, 158, 159, 160, 162, 164, 166, 167, 168, 170, 171, 239, 240, 323, 324, 325, 331, 333, 344, 345, 346, 347, 348, 349, 350, 351, 352, 353, 354, 355, 356, 357, 358, 359, 360, 361, 362, 363, 364, 368, 371, 393, 394, 396, 397, 399, 400, 401, 408, 410, 415, 425, 437, 439, 440], [0.0, 0.0, 0.0, 0.0, 0.0, 0.0, 0.4833, 0.1358, 0.1391, 0.0, 0.0, 0.004512, 0.7753, 0.6085, 0.0, 0.01691, 0.01741, 0.1195, 0.1707, 0.7735, 0.8839, 0.003569, 0.001634, 0.0, 0.0, 0.3026, 0.0, 0.7563, 0.8027, 0.7601, 0.5425, 0.6699, 0.7209, 0.3333, 0.0, 0.7652, 0.0, 0.0, 0.7605, 0.8078, 0.5422, 0.6756, 0.7293, 0.0, 0.003599, 0.0, 0.0009344, 0.01478, 0.04961, 0.004338, 0.0, 0.0009374, 0.03476, 0.007283, 0.00609, 0.001631, 0.003158, 0.06102, 0.02809, 0.1577]): _vg.add([_i], _w, 'REPLACE')
_vg = ob_ben.vertex_groups.new(name='UpperArm.R')
for _i, _w in zip([0, 1, 2, 3, 4, 5, 8, 9, 10, 11, 12, 13, 14, 15, 16, 17, 18, 19, 20, 21, 22, 23, 60, 62, 63, 64, 66, 67, 72, 73, 157, 158, 159, 160, 161, 162, 163, 164, 165, 166, 167, 168, 169, 170, 171, 172, 173, 174, 175, 176, 177, 178, 179, 180, 181, 182, 184, 187, 188, 193, 194, 196, 199, 200, 219, 224, 227, 228, 229, 230, 231, 232, 233, 234, 236, 237, 238, 239, 240, 241, 242, 243, 244, 245, 246, 247, 248, 251, 252, 255, 256, 261, 262, 263, 264, 323, 324, 325, 326, 327, 328, 329, 330, 331, 332, 333, 342, 343, 346, 348, 349, 350, 351, 352, 353, 354, 356, 359, 360, 361, 362, 363, 391, 393, 395, 396, 397, 398, 400, 401, 402, 405, 406, 407, 408, 409, 410, 412, 417, 419, 421, 422, 424, 425, 426, 427, 428, 432, 434, 437, 440], [0.0, 0.0, 0.0, 0.0, 0.0, 0.0, 0.0, 0.0, 0.0, 0.0, 0.0, 0.0, 0.0, 0.0, 0.0, 0.0, 0.0, 0.0, 0.0, 0.0, 0.0, 0.0, 0.0, 0.0, 0.0, 0.0, 0.0, 0.0, 0.0, 0.0, 0.0, 0.2609, 0.8357, 0.0, 0.0, 0.0, 0.0, 0.0, 0.0, 0.0, 0.06849, 0.1097, 0.0, 0.0, 0.1283, 0.0, 0.0, 0.0, 0.0, 0.0, 0.0, 0.01495, 0.0, 0.0, 0.0, 0.0, 0.0, 0.0, 0.0, 0.0, 0.0, 0.0, 0.0, 0.0, 0.0, 0.0, 0.8721, 0.9809, 0.9078, 0.8928, 0.9467, 0.981, 0.9166, 0.9027, 0.0, 0.0, 0.0, 0.9426, 0.725, 0.9597, 0.05956, 0.9781, 0.9556, 0.8688, 0.9244, 0.08884, 0.9099, 0.0, 0.0, 0.0, 0.0, 0.0, 0.0, 0.0, 0.0, 0.0, 0.0, 0.07881, 0.0, 0.0, 0.0, 0.0, 0.0, 0.0, 0.0, 0.0, 0.0, 0.0, 0.0, 0.007011, 0.0, 0.0, 0.0, 0.0821, 0.0, 0.0, 0.0, 0.0, 0.0, 0.0, 0.07689, 0.0, 0.0, 0.0, 0.0, 0.0, 0.0, 0.0, 0.0, 0.0, 0.0, 0.0, 0.0, 0.0, 0.0, 0.0, 0.0, 0.0, 0.0, 0.0, 0.0, 0.0, 0.0, 0.0, 0.0, 0.0, 0.0, 0.0, 0.0, 0.0, 0.0]): _vg.add([_i], _w, 'REPLACE')
_vg = ob_ben.vertex_groups.new(name='Forearm.R')
for _i, _w in zip([161, 163, 176, 181, 187, 224, 230, 234, 235, 236, 237, 238, 241, 242, 243, 244, 245, 246, 247, 248, 249, 250, 251, 252, 253, 254, 255, 256, 258, 260, 261, 262, 263, 264], [0.0, 0.0, 0.0, 0.0, 0.0, 0.0, 0.0, 0.0, 0.9741, 0.9718, 0.9429, 0.9108, 0.02823, 0.9394, 0.9182, 0.03427, 0.9099, 0.07234, 0.9046, 0.08431, 0.07158, 0.03192, 0.0, 0.03905, 0.0, 0.0, 0.0, 0.0, 0.0, 0.0, 0.0, 0.0, 0.0006433, 0.0]): _vg.add([_i], _w, 'REPLACE')
_vg = ob_ben.vertex_groups.new(name='Hand.R')
for _i, _w in zip([235, 236, 237, 238, 245, 249, 250, 251, 252, 253, 254, 255, 256, 261, 262, 263, 264], [0.0, 0.0, 0.03232, 0.0, 0.0, 0.7539, 0.8804, 0.7427, 0.7652, 0.1515, 0.04466, 0.0, 0.02993, 0.0, 0.0, 0.0, 0.0]): _vg.add([_i], _w, 'REPLACE')
_vg = ob_ben.vertex_groups.new(name='Fingers1.R')
for _i, _w in zip([235, 237, 238, 249, 250, 251, 252, 253, 254, 255, 256, 258, 260, 261, 262, 263, 264], [0.0, 0.0, 0.0, 0.06515, 0.006211, 0.0, 0.0, 0.5476, 0.4527, 0.004554, 0.04256, 0.07417, 0.02937, 0.0, 0.0, 0.0, 0.0]): _vg.add([_i], _w, 'REPLACE')
_vg = ob_ben.vertex_groups.new(name='Fingers2.R')
for _i, _w in zip([235, 236, 237, 238, 245, 248, 249, 250, 251, 252, 253, 254, 255, 256, 258, 260, 261, 262, 263, 264], [0.0, 0.0, 0.0, 0.0, 0.0, 0.0, 0.01946, 0.0, 0.0, 0.0, 0.2579, 0.4915, 0.8534, 0.8747, 0.8942, 0.8939, 0.0, 0.0, 0.0, 0.0]): _vg.add([_i], _w, 'REPLACE')
_vg = ob_ben.vertex_groups.new(name='Thumb.R')
for _i, _w in zip([161, 163, 169, 174, 179, 181, 184, 187, 188, 224, 230, 235, 236, 237, 238, 249, 250, 251, 252, 253, 254, 255, 256, 258, 260, 261, 262, 263, 264], [0.0, 0.0, 0.0, 0.0, 0.0, 0.0, 0.0, 0.0, 0.0, 0.0, 0.0, 0.0, 0.0, 0.0, 0.07656, 0.07273, 0.004011, 0.0, 0.0, 0.005195, 0.0, 0.1143, 0.02102, 0.0, 0.04881, 0.9997, 0.9995, 0.973, 0.991]): _vg.add([_i], _w, 'REPLACE')
_vg = ob_ben.vertex_groups.new(name='Thigh.L')
for _i, _w in zip([2, 3, 4, 5, 8, 9, 10, 11, 12, 13, 14, 15, 16, 17, 18, 19, 20, 21, 22, 23, 24, 25, 26, 27, 28, 29, 30, 31, 32, 33, 34, 35, 42, 45, 46, 47, 48, 49, 50, 51, 53, 54, 55, 56, 57, 58, 59, 61, 62, 63, 65, 66, 67, 79, 80, 81, 156, 158, 160, 161, 162, 163, 164, 165, 166, 167, 169, 170, 172, 173, 174, 175, 176, 177, 178, 179, 180, 181, 182, 183, 184, 185, 186, 187, 188, 190, 191, 192, 193, 194, 196, 197, 198, 199, 200, 219, 221, 223, 224, 225, 226, 229, 230, 233, 234, 326, 327, 328, 329, 330, 331, 332, 333, 334, 335, 336, 337, 338, 339, 340, 341, 342, 343, 391, 393, 396, 397, 440], [0.0, 0.0, 0.0, 0.0, 0.0, 0.0, 0.0, 0.0, 0.0, 0.0, 0.0, 0.0, 0.6526, 0.6421, 0.8196, 0.8023, 0.6883, 0.663, 0.8498, 0.8306, 0.9544, 0.966, 1.0, 0.8578, 0.8845, 0.9584, 0.9504, 0.924, 0.8724, 0.8699, 0.8865, 0.9345, 0.2408, 0.1226, 0.2438, 0.005853, 0.06981, 0.8701, 0.04331, 0.9263, 0.8479, 0.7482, 0.9654, 0.8836, 0.8371, 0.9416, 0.6832, 0.0, 0.0, 0.0, 0.0, 0.0, 0.0, 0.0, 0.0, 0.0, 0.0, 0.0, 0.0, 0.0, 0.0, 0.0, 0.0, 0.0, 0.0, 0.0, 0.0, 0.0, 0.0, 0.0, 0.0, 0.0, 0.0, 0.0, 0.0, 0.0, 0.2669, 0.0, 0.0, 0.0, 0.0, 0.2346, 0.4657, 0.0, 0.0, 0.0, 0.04189, 0.08209, 0.0, 0.0, 0.0, 0.0237, 0.05622, 0.0, 0.0, 0.2871, 0.0, 0.0, 0.0, 0.3637, 0.2224, 0.0, 0.0, 0.0, 0.0, 0.0, 0.0, 0.0, 0.0, 0.0, 0.02545, 0.0, 0.0, 0.0, 0.08174, 0.0, 0.06902, 0.959, 0.9143, 0.9715, 0.9257, 0.0, 0.0, 0.0, 0.0, 0.0, 0.0, 0.0]): _vg.add([_i], _w, 'REPLACE')
_vg = ob_ben.vertex_groups.new(name='LowerLeg.L')
for _i, _w in zip([2, 3, 4, 5, 8, 9, 11, 12, 13, 14, 15, 16, 17, 18, 19, 20, 21, 22, 23, 25, 26, 28, 29, 31, 32, 33, 34, 35, 36, 37, 38, 39, 40, 41, 42, 43, 44, 45, 46, 47, 48, 49, 50, 51, 52, 53, 54, 55, 56, 57, 58, 59, 63, 67, 74, 77, 80, 81, 92, 99, 101, 103, 105, 107, 109, 111, 113, 115, 117, 119, 121, 124, 126, 127, 129, 130, 131, 132, 133, 134, 135, 136, 137, 138, 139, 140, 141, 142, 143, 144, 145, 146, 147, 148, 149, 150, 151, 152, 153, 154, 155, 161, 165, 169, 170, 172, 173, 174, 175, 177, 178, 179, 180, 181, 182, 183, 184, 187, 188, 219, 223, 224, 225, 226, 245, 247, 326, 327, 328, 329, 330, 331, 332, 333, 339, 341, 342, 343, 441, 442, 443, 444], [0.0, 0.0, 0.0, 0.0, 0.0, 0.0, 0.0, 0.0, 0.0, 0.0, 0.0, 0.0, 0.0, 0.0, 0.0, 0.0, 0.0, 0.0, 0.0, 0.07188, 0.0755, 0.0593, 0.008058, 0.08079, 0.09111, 0.02362, 0.07343, 0.05369, 0.9981, 0.8912, 0.9435, 0.9915, 0.9263, 0.9863, 0.75, 0.9861, 0.9852, 0.8732, 0.7533, 0.9716, 0.9313, 0.1265, 0.9532, 0.06885, 0.9912, 0.1397, 0.2421, 0.8651, 0.3365, 0.0, 0.0, 0.0, 0.0, 0.0, 0.0, 0.0, 0.0, 0.0, 0.8552, 0.7972, 0.8092, 0.6101, 0.5223, 0.5425, 0.5771, 0.4699, 0.5046, 0.5221, 0.4852, 0.4964, 0.054, 0.00152, 0.02179, 0.02397, 0.08056, 0.07325, 0.06933, 0.07452, 0.1041, 0.05347, 0.1576, 0.06932, 0.1089, 0.1624, 0.2078, 0.1122, 0.2436, 0.1919, 0.1386, 0.9749, 0.2643, 0.9214, 0.3921, 0.8253, 0.4812, 0.9211, 0.4295, 0.3276, 0.9207, 0.1758, 0.8248, 0.0, 0.0, 0.0, 0.0, 0.0, 0.0, 0.0, 0.0, 0.0, 0.0, 0.0, 0.0, 0.0, 0.0, 0.0, 0.0, 0.0, 0.0, 0.0, 0.0, 0.0, 0.0, 0.0, 0.0, 0.0, 0.0, 0.0, 0.0, 0.0, 0.0, 0.0, 0.0, 0.0, 0.05485, 0.08724, 0.0, 0.0, 0.235, 0.2426, 0.2523, 0.2482]): _vg.add([_i], _w, 'REPLACE')
_vg = ob_ben.vertex_groups.new(name='Foot.L')
for _i, _w in zip([37, 38, 40, 92, 98, 99, 100, 101, 102, 103, 104, 105, 106, 107, 108, 109, 110, 111, 112, 113, 114, 115, 116, 117, 118, 119, 121, 122, 123, 124, 125, 126, 127, 128, 129, 130, 131, 132, 133, 134, 135, 136, 137, 138, 139, 140, 141, 142, 143, 145, 146, 147, 148, 149, 150, 151, 152, 153, 154, 155, 441, 442, 443, 444], [0.07476, 0.03643, 0.05651, 0.1409, 0.07986, 0.1872, 0.07166, 0.1852, 0.01981, 0.382, 0.1093, 0.4285, 0.1007, 0.4496, 0.01295, 0.4153, 0.1133, 0.4877, 0.07852, 0.5171, 0.01681, 0.4693, 0.06528, 0.4883, 0.05529, 0.4972, 0.2023, 0.1001, 0.09506, 0.08928, 0.08466, 0.1075, 0.126, 0.008785, 0.1858, 0.2588, 0.194, 0.3273, 0.439, 0.2559, 0.3016, 0.2567, 0.586, 0.5883, 0.5181, 0.6293, 0.3574, 0.3345, 0.579, 0.6565, 0.07741, 0.5723, 0.1759, 0.4755, 0.07652, 0.4581, 0.6295, 0.07736, 0.6864, 0.1756, 0.3005, 0.2768, 0.2978, 0.2762]): _vg.add([_i], _w, 'REPLACE')
_vg = ob_ben.vertex_groups.new(name='Toes.L')
for _i, _w in zip([37, 90, 98, 100, 102, 104, 105, 106, 108, 110, 111, 112, 114, 116, 117, 118, 120, 121, 122, 123, 124, 125, 126, 127, 128, 129, 130, 131, 132, 133, 134, 135, 136, 137, 138, 139, 140, 141, 142, 143, 145, 147, 149, 151, 152, 154, 441, 442, 443, 444], [0.01805, 0.9775, 0.9046, 0.9233, 0.9643, 0.8799, 0.05037, 0.9141, 0.9667, 0.8889, 0.03776, 0.9397, 0.9636, 0.9252, 0.003856, 0.9446, 0.979, 0.7466, 0.8814, 0.882, 0.885, 0.8965, 0.8567, 0.8383, 0.9616, 0.7337, 0.6691, 0.7367, 0.5982, 0.4569, 0.691, 0.5439, 0.674, 0.3064, 0.2494, 0.2741, 0.2589, 0.3991, 0.4768, 0.2824, 0.07923, 0.02136, 0.03667, 0.1139, 0.03644, 0.1389, 0.4633, 0.4645, 0.4699, 0.4723]): _vg.add([_i], _w, 'REPLACE')
_vg = ob_ben.vertex_groups.new(name='Thigh.R')
for _i, _w in zip([0, 2, 3, 4, 5, 6, 8, 9, 11, 12, 13, 14, 15, 16, 17, 18, 19, 20, 21, 22, 23, 24, 25, 26, 27, 28, 29, 31, 32, 33, 34, 35, 55, 56, 57, 58, 59, 62, 63, 66, 67, 160, 161, 162, 163, 164, 165, 166, 169, 170, 171, 172, 173, 174, 175, 176, 177, 178, 179, 180, 181, 182, 183, 184, 185, 186, 187, 188, 189, 190, 191, 192, 193, 194, 195, 196, 197, 198, 199, 200, 207, 210, 211, 212, 213, 214, 215, 216, 218, 219, 220, 221, 222, 223, 224, 225, 226, 228, 229, 230, 232, 233, 234, 246, 247, 248, 324, 326, 327, 328, 329, 330, 331, 332, 333, 334, 335, 336, 337, 339, 342, 343, 364, 365, 367, 368, 438], [0.0, 0.0, 0.0, 0.0, 0.0, 0.0, 0.0, 0.0, 0.0, 0.0, 0.0, 0.0, 0.0, 0.0, 0.0, 0.0, 0.0, 0.0, 0.0, 0.0, 0.0, 0.002028, 0.0, 0.275, 0.1167, 0.0, 0.0, 0.0, 0.1952, 0.09225, 0.0, 0.0, 0.0, 0.01336, 0.0, 0.0, 0.2187, 0.0, 0.0, 0.0, 0.0, 0.0, 0.0, 0.0, 0.0, 0.0, 0.0, 0.0, 0.0, 0.0, 0.0, 0.0, 0.0, 0.0, 0.0, 0.0, 0.0, 0.6833, 0.7189, 0.2852, 0.8445, 0.8165, 0.6883, 0.7478, 0.7062, 0.4897, 0.8719, 0.8422, 0.9614, 0.966, 1.0, 0.8943, 0.9107, 0.9662, 0.9593, 0.924, 0.8724, 0.9083, 0.9071, 0.953, 0.2471, 0.1265, 0.2465, 0.006257, 0.06925, 0.857, 0.0433, 0.9258, 0.8536, 0.3033, 0.7632, 0.9654, 0.8836, 0.8442, 0.9428, 0.3642, 0.6769, 0.0, 0.0, 0.0, 0.0, 0.0, 0.0, 0.0, 0.0, 0.0, 0.0, 0.06931, 0.071, 0.07342, 0.07515, 0.4956, 0.2456, 0.505, 0.2532, 0.8967, 0.8707, 0.9014, 0.8864, 0.003024, 0.2501, 0.2534, 0.0, 0.0, 0.0, 0.0, 0.0]): _vg.add([_i], _w, 'REPLACE')
_vg = ob_ben.vertex_groups.new(name='LowerLeg.R')
for _i, _w in zip([2, 8, 9, 11, 12, 13, 15, 16, 17, 18, 19, 20, 21, 22, 23, 57, 58, 59, 78, 80, 161, 162, 163, 164, 165, 169, 170, 172, 173, 174, 175, 176, 177, 178, 179, 180, 181, 182, 183, 184, 187, 188, 190, 191, 193, 196, 197, 198, 199, 200, 201, 202, 203, 204, 205, 206, 207, 208, 209, 210, 211, 212, 213, 214, 215, 216, 217, 218, 219, 220, 221, 222, 223, 224, 225, 226, 230, 234, 241, 244, 247, 248, 259, 266, 268, 270, 272, 274, 276, 278, 280, 282, 284, 286, 293, 296, 298, 299, 300, 302, 303, 304, 305, 306, 307, 308, 309, 310, 311, 312, 313, 314, 315, 316, 317, 318, 319, 320, 321, 322, 334, 335, 336, 337, 445, 446, 447, 448], [0.0, 0.0, 0.0, 0.0, 0.0, 0.0, 0.0, 0.0, 0.0, 0.0, 0.0, 0.0, 0.0, 0.0, 0.0, 0.0, 0.0, 0.0, 0.0, 0.0, 0.0, 0.0, 0.0, 0.0, 0.0, 0.0, 0.0, 0.0, 0.0, 0.0, 0.0, 0.0, 0.0, 0.0, 0.0, 0.0, 0.0, 0.0, 0.0, 0.0, 0.0, 0.0, 0.06089, 0.0636, 0.06282, 0.07328, 0.07449, 0.01702, 0.07435, 0.02431, 0.9982, 0.892, 0.9407, 0.9917, 0.9289, 0.9871, 0.7503, 0.9861, 0.9852, 0.872, 0.7523, 0.9716, 0.932, 0.1413, 0.9534, 0.07104, 0.9912, 0.1397, 0.0, 0.2323, 0.8651, 0.3373, 0.0, 0.0, 0.0, 0.0, 0.0, 0.0, 0.0, 0.0, 0.0, 0.0, 0.8752, 0.8897, 0.8214, 0.6519, 0.8128, 0.5564, 0.6158, 0.7598, 0.5174, 0.5524, 0.5702, 0.5051, 0.009319, 0.07122, 0.06962, 0.07093, 0.1014, 0.09432, 0.07111, 0.1722, 0.173, 0.2129, 0.1301, 0.2433, 0.4502, 0.1262, 0.979, 0.3027, 0.9304, 0.465, 0.8511, 0.495, 0.933, 0.7425, 0.3278, 0.9364, 0.2739, 0.8393, 0.06237, 0.01203, 0.06705, 0.01151, 0.3799, 0.2851, 0.2587, 0.2525]): _vg.add([_i], _w, 'REPLACE')
_vg = ob_ben.vertex_groups.new(name='Foot.R')
for _i, _w in zip([202, 203, 205, 259, 266, 267, 268, 270, 272, 273, 274, 276, 278, 279, 280, 282, 284, 285, 286, 289, 291, 293, 296, 297, 298, 299, 300, 301, 302, 303, 304, 305, 306, 307, 308, 309, 310, 311, 312, 313, 314, 315, 316, 317, 318, 319, 320, 321, 322, 445, 446, 447, 448], [0.07533, 0.05268, 0.05404, 0.1642, 0.3089, 0.06431, 0.1847, 0.4328, 0.8325, 0.08872, 0.4555, 0.4578, 0.7704, 0.06542, 0.5235, 0.5001, 0.5711, 0.02956, 0.5039, 0.09214, 0.08358, 0.102, 0.1779, 0.1909, 0.1898, 0.3334, 0.4422, 0.2096, 0.2155, 0.2522, 0.6414, 0.5715, 0.5143, 0.6108, 0.3567, 0.5929, 0.6082, 0.005275, 0.6181, 0.07198, 0.4967, 0.1517, 0.4757, 0.08964, 0.776, 0.7201, 0.1006, 0.8357, 0.2043, 0.3852, 0.2855, 0.2944, 0.2667]): _vg.add([_i], _w, 'REPLACE')
_vg = ob_ben.vertex_groups.new(name='Toes.R')
for _i, _w in zip([202, 257, 265, 267, 269, 271, 273, 275, 277, 279, 281, 283, 285, 287, 288, 289, 290, 291, 292, 293, 294, 295, 296, 297, 298, 299, 300, 301, 302, 303, 304, 305, 306, 307, 308, 310, 312, 314, 316, 445, 446, 447, 448], [0.01529, 1.06, 1.342, 0.9389, 1.095, 1.52, 0.9407, 1.1, 1.569, 0.9683, 1.097, 1.234, 0.9767, 1.031, 1.944, 0.8987, 1.426, 0.8963, 1.278, 0.8683, 2.307, 0.9998, 0.7508, 0.7908, 0.7405, 0.5957, 0.4565, 0.7683, 0.6887, 0.6767, 0.186, 0.2556, 0.2727, 0.2589, 0.4, 0.2656, 0.07926, 0.02671, 0.008766, 0.7845, 0.617, 0.4842, 0.4884]): _vg.add([_i], _w, 'REPLACE')
_m = ob_ben.modifiers.new('Armature', 'ARMATURE')
_m.object = ob_armature

# ---- collection membership
col_collection_1.objects.link(ob_armature)
col_collection_1.objects.link(ob_ben)

# ---- scene / render settings (as saved in the file)
scene.frame_start = 1; scene.frame_end = 100; scene.frame_set(1)
scene.render.engine = 'BLENDER_EEVEE_NEXT'
scene.render.resolution_percentage = 50
scene.render.dither_intensity = 0.0
scene.cycles.use_denoising = False
scene.cycles.samples = 128
scene.cycles.sampling_pattern = 'TABULATED_SOBOL'
scene.cycles.use_adaptive_sampling = False
scene.cycles.use_light_tree = False
scene.cycles.blur_glossy = 0.0
scene.cycles.sample_clamp_indirect = 0.0
scene.view_settings.view_transform = 'Standard'
bpy.context.view_layer.update()

# ---- added for rendering (the .blend has no active camera and no usable light): camera, sun
cam_auto = bpy.data.cameras.new('AutoCamera')
cam_auto.lens = 50.0
cam_auto.sensor_width = 36.0
cam_auto.clip_end = 1000.0
ob_auto_camera = bpy.data.objects.new('AutoCamera', cam_auto)
scene.collection.objects.link(ob_auto_camera)
ob_auto_camera.location = (13.9069, -19.6064, 18.1946)
ob_auto_camera.rotation_euler = (1.09748, -7.21219e-08, 0.694738)
scene.camera = ob_auto_camera
light_auto_sun = bpy.data.lights.new('AutoSun', 'SUN')
light_auto_sun.energy = 3.0
light_auto_sun.angle = 0.0523599
ob_auto_sun = bpy.data.objects.new('AutoSun', light_auto_sun)
scene.collection.objects.link(ob_auto_sun)
ob_auto_sun.rotation_euler = (0.872665, 0.174533, 0.523599)
bpy.context.view_layer.update()
